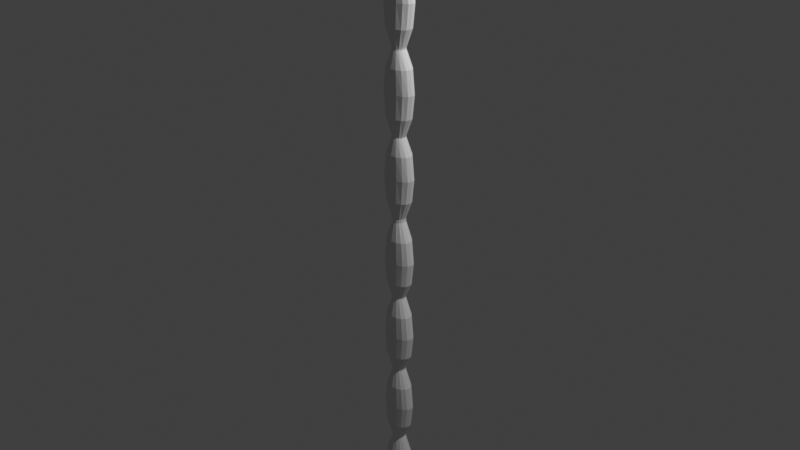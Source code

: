 # Source: Roep.blend  (saved by Blender 3.6.13; exported with 4.5.12 LTS)
import bpy
from mathutils import Matrix  # noqa: F401  (used for matrix-valued properties, if any)

bpy.ops.wm.read_factory_settings(use_empty=True)
scene = bpy.context.scene
scene.name = 'Scene'

# ---- collections
col_collection = bpy.data.collections.new('Collection'); scene.collection.children.link(col_collection)

# ---- world
world_world = bpy.data.worlds.new('World'); scene.world = world_world
world_world.use_nodes = True; world_world.node_tree.nodes.clear()
_N = world_world.node_tree.nodes; _L = world_world.node_tree.links
n0 = _N.new('ShaderNodeOutputWorld'); n0.name = 'World Output'; n0.location = (300, 300)
n1 = _N.new('ShaderNodeBackground'); n1.name = 'Background'; n1.location = (10, 300)
n1.inputs[0].default_value = (0.05088, 0.05088, 0.05088, 1.0)
_L.new(n1.outputs[0], n0.inputs[0])
n0.is_active_output = True
world_world.color = (0.05088, 0.05088, 0.05088)
world_world.use_sun_shadow = False
world_world.sun_shadow_jitter_overblur = 0.0

# ---- cameras
cam_camera = bpy.data.cameras.new('Camera')
cam_camera.clip_end = 100.0
cam_camera.ortho_scale = 7.314

# ---- lights
light_light = bpy.data.lights.new('Light', 'POINT')
light_light.transmission_factor = 0.0
light_light.energy = 1000.0
light_light.shadow_soft_size = 0.1
light_light.shadow_maximum_resolution = 0.006
light_light.use_absolute_resolution = True

# ---- meshes
me_cylinder = bpy.data.meshes.new('Cylinder')
me_cylinder.from_pydata([(9.288e-09, 0.07159, 0.01939), (9.288e-09, 0.07159, 0.896), (0.02687, 0.06614, 0.01939), (0.02687, 0.06614, 0.896), (0.04965, 0.05062, 0.01939), (0.04965, 0.05062, 0.896), (0.06487, 0.0274, 0.01939), (0.06487, 0.0274, 0.896), (0.07021, 4.254e-09, 0.01939), (0.07021, 4.254e-09, 0.896), (0.06487, -0.0274, 0.01939), (0.06487, -0.0274, 0.896), (0.04965, -0.05062, 0.01939), (0.04965, -0.05062, 0.896), (0.02687, -0.06614, 0.01939), (0.02687, -0.06614, 0.896), (9.288e-09, -0.07159, 0.01939), (9.288e-09, -0.07159, 0.896), (-0.02687, -0.06614, 0.01939), (-0.02687, -0.06614, 0.896), (-0.04965, -0.05062, 0.01939), (-0.04965, -0.05062, 0.896), (-0.06487, -0.0274, 0.01939), (-0.06487, -0.0274, 0.896), (-0.07021, 4.254e-09, 0.01939), (-0.07021, 4.254e-09, 0.896), (-0.06487, 0.0274, 0.01939), (-0.06487, 0.0274, 0.896), (-0.04965, 0.05062, 0.01939), (-0.04965, 0.05062, 0.896), (-0.02687, 0.06614, 0.01939), (-0.02687, 0.06614, 0.896), (-5.408e-09, 0.1141, 0.4695), (0.07119, 0.1054, 0.4695), (0.1315, 0.08065, 0.4695), (0.1719, 0.04365, 0.4695), (0.186, 6.864e-09, 0.4695), (0.1719, -0.04365, 0.4695), (0.1315, -0.08065, 0.4695), (0.07119, -0.1054, 0.4695), (-5.408e-09, -0.1141, 0.4695), (-0.07119, -0.1054, 0.4695), (-0.1315, -0.08065, 0.4695), (-0.1719, -0.04365, 0.4695), (-0.186, 6.864e-09, 0.4695), (-0.1719, 0.04365, 0.4695), (-0.1315, 0.08065, 0.4695), (-0.07119, 0.1054, 0.4695), (0.05872, 0.1018, 0.2183), (0.1085, 0.07793, 0.2183), (0.1418, 0.04217, 0.2183), (0.1534, 6.634e-09, 0.2183), (0.1418, -0.04217, 0.2183), (0.1085, -0.07793, 0.2183), (0.05872, -0.1018, 0.2183), (-3.301e-09, -0.1102, 0.2183), (-0.05872, -0.1018, 0.2183), (-0.1085, -0.07793, 0.2183), (-0.1418, -0.04217, 0.2183), (-0.1534, 6.634e-09, 0.2183), (-0.1418, 0.04217, 0.2183), (-0.1085, 0.07793, 0.2183), (-0.05872, 0.1018, 0.2183), (-3.301e-09, 0.1102, 0.2183), (-3.301e-09, 0.1102, 0.7206), (0.05872, 0.1018, 0.7206), (0.1085, 0.07793, 0.7206), (0.1418, 0.04217, 0.7206), (0.1534, 6.634e-09, 0.7206), (0.1418, -0.04217, 0.7206), (0.1085, -0.07793, 0.7206), (0.05872, -0.1018, 0.7206), (-3.301e-09, -0.1102, 0.7206), (-0.05872, -0.1018, 0.7206), (-0.1085, -0.07793, 0.7206), (-0.1418, -0.04217, 0.7206), (-0.1534, 6.634e-09, 0.7206), (-0.1418, 0.04217, 0.7206), (-0.1085, 0.07793, 0.7206), (-0.05872, 0.1018, 0.7206), (9.288e-09, 0.07159, 0.9071), (9.288e-09, 0.07159, 1.784), (0.02687, 0.06614, 0.9071), (0.02687, 0.06614, 1.784), (0.04965, 0.05062, 0.9071), (0.04965, 0.05062, 1.784), (0.06487, 0.0274, 0.9071), (0.06487, 0.0274, 1.784), (0.07021, 4.254e-09, 0.9071), (0.07021, 4.254e-09, 1.784), (0.06487, -0.0274, 0.9071), (0.06487, -0.0274, 1.784), (0.04965, -0.05062, 0.9071), (0.04965, -0.05062, 1.784), (0.02687, -0.06614, 0.9071), (0.02687, -0.06614, 1.784), (9.288e-09, -0.07159, 0.9071), (9.288e-09, -0.07159, 1.784), (-0.02687, -0.06614, 0.9071), (-0.02687, -0.06614, 1.784), (-0.04965, -0.05062, 0.9071), (-0.04965, -0.05062, 1.784), (-0.06487, -0.0274, 0.9071), (-0.06487, -0.0274, 1.784), (-0.07021, 4.254e-09, 0.9071), (-0.07021, 4.254e-09, 1.784), (-0.06487, 0.0274, 0.9071), (-0.06487, 0.0274, 1.784), (-0.04965, 0.05062, 0.9071), (-0.04965, 0.05062, 1.784), (-0.02687, 0.06614, 0.9071), (-0.02687, 0.06614, 1.784), (-5.408e-09, 0.1141, 1.357), (0.07119, 0.1054, 1.357), (0.1315, 0.08065, 1.357), (0.1719, 0.04365, 1.357), (0.186, 6.864e-09, 1.357), (0.1719, -0.04365, 1.357), (0.1315, -0.08065, 1.357), (0.07119, -0.1054, 1.357), (-5.408e-09, -0.1141, 1.357), (-0.07119, -0.1054, 1.357), (-0.1315, -0.08065, 1.357), (-0.1719, -0.04365, 1.357), (-0.186, 6.864e-09, 1.357), (-0.1719, 0.04365, 1.357), (-0.1315, 0.08065, 1.357), (-0.07119, 0.1054, 1.357), (0.05872, 0.1018, 1.106), (0.1085, 0.07793, 1.106), (0.1418, 0.04217, 1.106), (0.1534, 6.634e-09, 1.106), (0.1418, -0.04217, 1.106), (0.1085, -0.07793, 1.106), (0.05872, -0.1018, 1.106), (-3.301e-09, -0.1102, 1.106), (-0.05872, -0.1018, 1.106), (-0.1085, -0.07793, 1.106), (-0.1418, -0.04217, 1.106), (-0.1534, 6.634e-09, 1.106), (-0.1418, 0.04217, 1.106), (-0.1085, 0.07793, 1.106), (-0.05872, 0.1018, 1.106), (-3.301e-09, 0.1102, 1.106), (-3.301e-09, 0.1102, 1.608), (0.05872, 0.1018, 1.608), (0.1085, 0.07793, 1.608), (0.1418, 0.04217, 1.608), (0.1534, 6.634e-09, 1.608), (0.1418, -0.04217, 1.608), (0.1085, -0.07793, 1.608), (0.05872, -0.1018, 1.608), (-3.301e-09, -0.1102, 1.608), (-0.05872, -0.1018, 1.608), (-0.1085, -0.07793, 1.608), (-0.1418, -0.04217, 1.608), (-0.1534, 6.634e-09, 1.608), (-0.1418, 0.04217, 1.608), (-0.1085, 0.07793, 1.608), (-0.05872, 0.1018, 1.608), (9.288e-09, 0.07159, 1.8), (9.288e-09, 0.07159, 2.677), (0.02687, 0.06614, 1.8), (0.02687, 0.06614, 2.677), (0.04965, 0.05062, 1.8), (0.04965, 0.05062, 2.677), (0.06487, 0.0274, 1.8), (0.06487, 0.0274, 2.677), (0.07021, 4.254e-09, 1.8), (0.07021, 4.254e-09, 2.677), (0.06487, -0.0274, 1.8), (0.06487, -0.0274, 2.677), (0.04965, -0.05062, 1.8), (0.04965, -0.05062, 2.677), (0.02687, -0.06614, 1.8), (0.02687, -0.06614, 2.677), (9.288e-09, -0.07159, 1.8), (9.288e-09, -0.07159, 2.677), (-0.02687, -0.06614, 1.8), (-0.02687, -0.06614, 2.677), (-0.04965, -0.05062, 1.8), (-0.04965, -0.05062, 2.677), (-0.06487, -0.0274, 1.8), (-0.06487, -0.0274, 2.677), (-0.07021, 4.254e-09, 1.8), (-0.07021, 4.254e-09, 2.677), (-0.06487, 0.0274, 1.8), (-0.06487, 0.0274, 2.677), (-0.04965, 0.05062, 1.8), (-0.04965, 0.05062, 2.677), (-0.02687, 0.06614, 1.8), (-0.02687, 0.06614, 2.677), (-5.408e-09, 0.1141, 2.25), (0.07119, 0.1054, 2.25), (0.1315, 0.08065, 2.25), (0.1719, 0.04365, 2.25), (0.186, 6.864e-09, 2.25), (0.1719, -0.04365, 2.25), (0.1315, -0.08065, 2.25), (0.07119, -0.1054, 2.25), (-5.408e-09, -0.1141, 2.25), (-0.07119, -0.1054, 2.25), (-0.1315, -0.08065, 2.25), (-0.1719, -0.04365, 2.25), (-0.186, 6.864e-09, 2.25), (-0.1719, 0.04365, 2.25), (-0.1315, 0.08065, 2.25), (-0.07119, 0.1054, 2.25), (0.05872, 0.1018, 1.999), (0.1085, 0.07793, 1.999), (0.1418, 0.04217, 1.999), (0.1534, 6.634e-09, 1.999), (0.1418, -0.04217, 1.999), (0.1085, -0.07793, 1.999), (0.05872, -0.1018, 1.999), (-3.301e-09, -0.1102, 1.999), (-0.05872, -0.1018, 1.999), (-0.1085, -0.07793, 1.999), (-0.1418, -0.04217, 1.999), (-0.1534, 6.634e-09, 1.999), (-0.1418, 0.04217, 1.999), (-0.1085, 0.07793, 1.999), (-0.05872, 0.1018, 1.999), (-3.301e-09, 0.1102, 1.999), (-3.301e-09, 0.1102, 2.501), (0.05872, 0.1018, 2.501), (0.1085, 0.07793, 2.501), (0.1418, 0.04217, 2.501), (0.1534, 6.634e-09, 2.501), (0.1418, -0.04217, 2.501), (0.1085, -0.07793, 2.501), (0.05872, -0.1018, 2.501), (-3.301e-09, -0.1102, 2.501), (-0.05872, -0.1018, 2.501), (-0.1085, -0.07793, 2.501), (-0.1418, -0.04217, 2.501), (-0.1534, 6.634e-09, 2.501), (-0.1418, 0.04217, 2.501), (-0.1085, 0.07793, 2.501), (-0.05872, 0.1018, 2.501), (9.288e-09, 0.07159, 2.688), (9.288e-09, 0.07159, 3.564), (0.02687, 0.06614, 2.688), (0.02687, 0.06614, 3.564), (0.04965, 0.05062, 2.688), (0.04965, 0.05062, 3.564), (0.06487, 0.0274, 2.688), (0.06487, 0.0274, 3.564), (0.07021, 4.254e-09, 2.688), (0.07021, 4.254e-09, 3.564), (0.06487, -0.0274, 2.688), (0.06487, -0.0274, 3.564), (0.04965, -0.05062, 2.688), (0.04965, -0.05062, 3.564), (0.02687, -0.06614, 2.688), (0.02687, -0.06614, 3.564), (9.288e-09, -0.07159, 2.688), (9.288e-09, -0.07159, 3.564), (-0.02687, -0.06614, 2.688), (-0.02687, -0.06614, 3.564), (-0.04965, -0.05062, 2.688), (-0.04965, -0.05062, 3.564), (-0.06487, -0.0274, 2.688), (-0.06487, -0.0274, 3.564), (-0.07021, 4.254e-09, 2.688), (-0.07021, 4.254e-09, 3.564), (-0.06487, 0.0274, 2.688), (-0.06487, 0.0274, 3.564), (-0.04965, 0.05062, 2.688), (-0.04965, 0.05062, 3.564), (-0.02687, 0.06614, 2.688), (-0.02687, 0.06614, 3.564), (-5.408e-09, 0.1141, 3.138), (0.07119, 0.1054, 3.138), (0.1315, 0.08065, 3.138), (0.1719, 0.04365, 3.138), (0.186, 6.864e-09, 3.138), (0.1719, -0.04365, 3.138), (0.1315, -0.08065, 3.138), (0.07119, -0.1054, 3.138), (-5.408e-09, -0.1141, 3.138), (-0.07119, -0.1054, 3.138), (-0.1315, -0.08065, 3.138), (-0.1719, -0.04365, 3.138), (-0.186, 6.864e-09, 3.138), (-0.1719, 0.04365, 3.138), (-0.1315, 0.08065, 3.138), (-0.07119, 0.1054, 3.138), (0.05872, 0.1018, 2.887), (0.1085, 0.07793, 2.887), (0.1418, 0.04217, 2.887), (0.1534, 6.634e-09, 2.887), (0.1418, -0.04217, 2.887), (0.1085, -0.07793, 2.887), (0.05872, -0.1018, 2.887), (-3.301e-09, -0.1102, 2.887), (-0.05872, -0.1018, 2.887), (-0.1085, -0.07793, 2.887), (-0.1418, -0.04217, 2.887), (-0.1534, 6.634e-09, 2.887), (-0.1418, 0.04217, 2.887), (-0.1085, 0.07793, 2.887), (-0.05872, 0.1018, 2.887), (-3.301e-09, 0.1102, 2.887), (-3.301e-09, 0.1102, 3.389), (0.05872, 0.1018, 3.389), (0.1085, 0.07793, 3.389), (0.1418, 0.04217, 3.389), (0.1534, 6.634e-09, 3.389), (0.1418, -0.04217, 3.389), (0.1085, -0.07793, 3.389), (0.05872, -0.1018, 3.389), (-3.301e-09, -0.1102, 3.389), (-0.05872, -0.1018, 3.389), (-0.1085, -0.07793, 3.389), (-0.1418, -0.04217, 3.389), (-0.1534, 6.634e-09, 3.389), (-0.1418, 0.04217, 3.389), (-0.1085, 0.07793, 3.389), (-0.05872, 0.1018, 3.389), (9.288e-09, 0.07159, -0.01939), (9.288e-09, 0.07159, -0.896), (0.02687, 0.06614, -0.01939), (0.02687, 0.06614, -0.896), (0.04965, 0.05062, -0.01939), (0.04965, 0.05062, -0.896), (0.06487, 0.0274, -0.01939), (0.06487, 0.0274, -0.896), (0.07021, 4.254e-09, -0.01939), (0.07021, 4.254e-09, -0.896), (0.06487, -0.0274, -0.01939), (0.06487, -0.0274, -0.896), (0.04965, -0.05062, -0.01939), (0.04965, -0.05062, -0.896), (0.02687, -0.06614, -0.01939), (0.02687, -0.06614, -0.896), (9.288e-09, -0.07159, -0.01939), (9.288e-09, -0.07159, -0.896), (-0.02687, -0.06614, -0.01939), (-0.02687, -0.06614, -0.896), (-0.04965, -0.05062, -0.01939), (-0.04965, -0.05062, -0.896), (-0.06487, -0.0274, -0.01939), (-0.06487, -0.0274, -0.896), (-0.07021, 4.254e-09, -0.01939), (-0.07021, 4.254e-09, -0.896), (-0.06487, 0.0274, -0.01939), (-0.06487, 0.0274, -0.896), (-0.04965, 0.05062, -0.01939), (-0.04965, 0.05062, -0.896), (-0.02687, 0.06614, -0.01939), (-0.02687, 0.06614, -0.896), (-5.408e-09, 0.1141, -0.4695), (0.07119, 0.1054, -0.4695), (0.1315, 0.08065, -0.4695), (0.1719, 0.04365, -0.4695), (0.186, 6.864e-09, -0.4695), (0.1719, -0.04365, -0.4695), (0.1315, -0.08065, -0.4695), (0.07119, -0.1054, -0.4695), (-5.408e-09, -0.1141, -0.4695), (-0.07119, -0.1054, -0.4695), (-0.1315, -0.08065, -0.4695), (-0.1719, -0.04365, -0.4695), (-0.186, 6.864e-09, -0.4695), (-0.1719, 0.04365, -0.4695), (-0.1315, 0.08065, -0.4695), (-0.07119, 0.1054, -0.4695), (0.05872, 0.1018, -0.2183), (0.1085, 0.07793, -0.2183), (0.1418, 0.04217, -0.2183), (0.1534, 6.634e-09, -0.2183), (0.1418, -0.04217, -0.2183), (0.1085, -0.07793, -0.2183), (0.05872, -0.1018, -0.2183), (-3.301e-09, -0.1102, -0.2183), (-0.05872, -0.1018, -0.2183), (-0.1085, -0.07793, -0.2183), (-0.1418, -0.04217, -0.2183), (-0.1534, 6.634e-09, -0.2183), (-0.1418, 0.04217, -0.2183), (-0.1085, 0.07793, -0.2183), (-0.05872, 0.1018, -0.2183), (-3.301e-09, 0.1102, -0.2183), (-3.301e-09, 0.1102, -0.7206), (0.05872, 0.1018, -0.7206), (0.1085, 0.07793, -0.7206), (0.1418, 0.04217, -0.7206), (0.1534, 6.634e-09, -0.7206), (0.1418, -0.04217, -0.7206), (0.1085, -0.07793, -0.7206), (0.05872, -0.1018, -0.7206), (-3.301e-09, -0.1102, -0.7206), (-0.05872, -0.1018, -0.7206), (-0.1085, -0.07793, -0.7206), (-0.1418, -0.04217, -0.7206), (-0.1534, 6.634e-09, -0.7206), (-0.1418, 0.04217, -0.7206), (-0.1085, 0.07793, -0.7206), (-0.05872, 0.1018, -0.7206), (9.288e-09, 0.07159, -0.9071), (9.288e-09, 0.07159, -1.784), (0.02687, 0.06614, -0.9071), (0.02687, 0.06614, -1.784), (0.04965, 0.05062, -0.9071), (0.04965, 0.05062, -1.784), (0.06487, 0.0274, -0.9071), (0.06487, 0.0274, -1.784), (0.07021, 4.254e-09, -0.9071), (0.07021, 4.254e-09, -1.784), (0.06487, -0.0274, -0.9071), (0.06487, -0.0274, -1.784), (0.04965, -0.05062, -0.9071), (0.04965, -0.05062, -1.784), (0.02687, -0.06614, -0.9071), (0.02687, -0.06614, -1.784), (9.288e-09, -0.07159, -0.9071), (9.288e-09, -0.07159, -1.784), (-0.02687, -0.06614, -0.9071), (-0.02687, -0.06614, -1.784), (-0.04965, -0.05062, -0.9071), (-0.04965, -0.05062, -1.784), (-0.06487, -0.0274, -0.9071), (-0.06487, -0.0274, -1.784), (-0.07021, 4.254e-09, -0.9071), (-0.07021, 4.254e-09, -1.784), (-0.06487, 0.0274, -0.9071), (-0.06487, 0.0274, -1.784), (-0.04965, 0.05062, -0.9071), (-0.04965, 0.05062, -1.784), (-0.02687, 0.06614, -0.9071), (-0.02687, 0.06614, -1.784), (-5.408e-09, 0.1141, -1.357), (0.07119, 0.1054, -1.357), (0.1315, 0.08065, -1.357), (0.1719, 0.04365, -1.357), (0.186, 6.864e-09, -1.357), (0.1719, -0.04365, -1.357), (0.1315, -0.08065, -1.357), (0.07119, -0.1054, -1.357), (-5.408e-09, -0.1141, -1.357), (-0.07119, -0.1054, -1.357), (-0.1315, -0.08065, -1.357), (-0.1719, -0.04365, -1.357), (-0.186, 6.864e-09, -1.357), (-0.1719, 0.04365, -1.357), (-0.1315, 0.08065, -1.357), (-0.07119, 0.1054, -1.357), (0.05872, 0.1018, -1.106), (0.1085, 0.07793, -1.106), (0.1418, 0.04217, -1.106), (0.1534, 6.634e-09, -1.106), (0.1418, -0.04217, -1.106), (0.1085, -0.07793, -1.106), (0.05872, -0.1018, -1.106), (-3.301e-09, -0.1102, -1.106), (-0.05872, -0.1018, -1.106), (-0.1085, -0.07793, -1.106), (-0.1418, -0.04217, -1.106), (-0.1534, 6.634e-09, -1.106), (-0.1418, 0.04217, -1.106), (-0.1085, 0.07793, -1.106), (-0.05872, 0.1018, -1.106), (-3.301e-09, 0.1102, -1.106), (-3.301e-09, 0.1102, -1.608), (0.05872, 0.1018, -1.608), (0.1085, 0.07793, -1.608), (0.1418, 0.04217, -1.608), (0.1534, 6.634e-09, -1.608), (0.1418, -0.04217, -1.608), (0.1085, -0.07793, -1.608), (0.05872, -0.1018, -1.608), (-3.301e-09, -0.1102, -1.608), (-0.05872, -0.1018, -1.608), (-0.1085, -0.07793, -1.608), (-0.1418, -0.04217, -1.608), (-0.1534, 6.634e-09, -1.608), (-0.1418, 0.04217, -1.608), (-0.1085, 0.07793, -1.608), (-0.05872, 0.1018, -1.608), (9.288e-09, 0.07159, -1.8), (9.288e-09, 0.07159, -2.677), (0.02687, 0.06614, -1.8), (0.02687, 0.06614, -2.677), (0.04965, 0.05062, -1.8), (0.04965, 0.05062, -2.677), (0.06487, 0.0274, -1.8), (0.06487, 0.0274, -2.677), (0.07021, 4.254e-09, -1.8), (0.07021, 4.254e-09, -2.677), (0.06487, -0.0274, -1.8), (0.06487, -0.0274, -2.677), (0.04965, -0.05062, -1.8), (0.04965, -0.05062, -2.677), (0.02687, -0.06614, -1.8), (0.02687, -0.06614, -2.677), (9.288e-09, -0.07159, -1.8), (9.288e-09, -0.07159, -2.677), (-0.02687, -0.06614, -1.8), (-0.02687, -0.06614, -2.677), (-0.04965, -0.05062, -1.8), (-0.04965, -0.05062, -2.677), (-0.06487, -0.0274, -1.8), (-0.06487, -0.0274, -2.677), (-0.07021, 4.254e-09, -1.8), (-0.07021, 4.254e-09, -2.677), (-0.06487, 0.0274, -1.8), (-0.06487, 0.0274, -2.677), (-0.04965, 0.05062, -1.8), (-0.04965, 0.05062, -2.677), (-0.02687, 0.06614, -1.8), (-0.02687, 0.06614, -2.677), (-5.408e-09, 0.1141, -2.25), (0.07119, 0.1054, -2.25), (0.1315, 0.08065, -2.25), (0.1719, 0.04365, -2.25), (0.186, 6.864e-09, -2.25), (0.1719, -0.04365, -2.25), (0.1315, -0.08065, -2.25), (0.07119, -0.1054, -2.25), (-5.408e-09, -0.1141, -2.25), (-0.07119, -0.1054, -2.25), (-0.1315, -0.08065, -2.25), (-0.1719, -0.04365, -2.25), (-0.186, 6.864e-09, -2.25), (-0.1719, 0.04365, -2.25), (-0.1315, 0.08065, -2.25), (-0.07119, 0.1054, -2.25), (0.05872, 0.1018, -1.999), (0.1085, 0.07793, -1.999), (0.1418, 0.04217, -1.999), (0.1534, 6.634e-09, -1.999), (0.1418, -0.04217, -1.999), (0.1085, -0.07793, -1.999), (0.05872, -0.1018, -1.999), (-3.301e-09, -0.1102, -1.999), (-0.05872, -0.1018, -1.999), (-0.1085, -0.07793, -1.999), (-0.1418, -0.04217, -1.999), (-0.1534, 6.634e-09, -1.999), (-0.1418, 0.04217, -1.999), (-0.1085, 0.07793, -1.999), (-0.05872, 0.1018, -1.999), (-3.301e-09, 0.1102, -1.999), (-3.301e-09, 0.1102, -2.501), (0.05872, 0.1018, -2.501), (0.1085, 0.07793, -2.501), (0.1418, 0.04217, -2.501), (0.1534, 6.634e-09, -2.501), (0.1418, -0.04217, -2.501), (0.1085, -0.07793, -2.501), (0.05872, -0.1018, -2.501), (-3.301e-09, -0.1102, -2.501), (-0.05872, -0.1018, -2.501), (-0.1085, -0.07793, -2.501), (-0.1418, -0.04217, -2.501), (-0.1534, 6.634e-09, -2.501), (-0.1418, 0.04217, -2.501), (-0.1085, 0.07793, -2.501), (-0.05872, 0.1018, -2.501), (9.288e-09, 0.07159, -2.688), (9.288e-09, 0.07159, -3.564), (0.02687, 0.06614, -2.688), (0.02687, 0.06614, -3.564), (0.04965, 0.05062, -2.688), (0.04965, 0.05062, -3.564), (0.06487, 0.0274, -2.688), (0.06487, 0.0274, -3.564), (0.07021, 4.254e-09, -2.688), (0.07021, 4.254e-09, -3.564), (0.06487, -0.0274, -2.688), (0.06487, -0.0274, -3.564), (0.04965, -0.05062, -2.688), (0.04965, -0.05062, -3.564), (0.02687, -0.06614, -2.688), (0.02687, -0.06614, -3.564), (9.288e-09, -0.07159, -2.688), (9.288e-09, -0.07159, -3.564), (-0.02687, -0.06614, -2.688), (-0.02687, -0.06614, -3.564), (-0.04965, -0.05062, -2.688), (-0.04965, -0.05062, -3.564), (-0.06487, -0.0274, -2.688), (-0.06487, -0.0274, -3.564), (-0.07021, 4.254e-09, -2.688), (-0.07021, 4.254e-09, -3.564), (-0.06487, 0.0274, -2.688), (-0.06487, 0.0274, -3.564), (-0.04965, 0.05062, -2.688), (-0.04965, 0.05062, -3.564), (-0.02687, 0.06614, -2.688), (-0.02687, 0.06614, -3.564), (-5.408e-09, 0.1141, -3.138), (0.07119, 0.1054, -3.138), (0.1315, 0.08065, -3.138), (0.1719, 0.04365, -3.138), (0.186, 6.864e-09, -3.138), (0.1719, -0.04365, -3.138), (0.1315, -0.08065, -3.138), (0.07119, -0.1054, -3.138), (-5.408e-09, -0.1141, -3.138), (-0.07119, -0.1054, -3.138), (-0.1315, -0.08065, -3.138), (-0.1719, -0.04365, -3.138), (-0.186, 6.864e-09, -3.138), (-0.1719, 0.04365, -3.138), (-0.1315, 0.08065, -3.138), (-0.07119, 0.1054, -3.138), (0.05872, 0.1018, -2.887), (0.1085, 0.07793, -2.887), (0.1418, 0.04217, -2.887), (0.1534, 6.634e-09, -2.887), (0.1418, -0.04217, -2.887), (0.1085, -0.07793, -2.887), (0.05872, -0.1018, -2.887), (-3.301e-09, -0.1102, -2.887), (-0.05872, -0.1018, -2.887), (-0.1085, -0.07793, -2.887), (-0.1418, -0.04217, -2.887), (-0.1534, 6.634e-09, -2.887), (-0.1418, 0.04217, -2.887), (-0.1085, 0.07793, -2.887), (-0.05872, 0.1018, -2.887), (-3.301e-09, 0.1102, -2.887), (-3.301e-09, 0.1102, -3.389), (0.05872, 0.1018, -3.389), (0.1085, 0.07793, -3.389), (0.1418, 0.04217, -3.389), (0.1534, 6.634e-09, -3.389), (0.1418, -0.04217, -3.389), (0.1085, -0.07793, -3.389), (0.05872, -0.1018, -3.389), (-3.301e-09, -0.1102, -3.389), (-0.05872, -0.1018, -3.389), (-0.1085, -0.07793, -3.389), (-0.1418, -0.04217, -3.389), (-0.1534, 6.634e-09, -3.389), (-0.1418, 0.04217, -3.389), (-0.1085, 0.07793, -3.389), (-0.05872, 0.1018, -3.389)], [], [(64, 1, 3, 65), (65, 3, 5, 66), (66, 5, 7, 67), (67, 7, 9, 68), (68, 9, 11, 69), (69, 11, 13, 70), (70, 13, 15, 71), (71, 15, 17, 72), (72, 17, 19, 73), (73, 19, 21, 74), (74, 21, 23, 75), (75, 23, 25, 76), (76, 25, 27, 77), (77, 27, 29, 78), (84, 86, 7, 5), (78, 29, 31, 79), (79, 31, 1, 64), (350, 348, 28, 30), (62, 47, 32, 63), (61, 46, 47, 62), (60, 45, 46, 61), (59, 44, 45, 60), (58, 43, 44, 59), (57, 42, 43, 58), (56, 41, 42, 57), (55, 40, 41, 56), (54, 39, 40, 55), (53, 38, 39, 54), (52, 37, 38, 53), (51, 36, 37, 52), (50, 35, 36, 51), (49, 34, 35, 50), (48, 33, 34, 49), (63, 32, 33, 48), (0, 63, 48, 2), (2, 48, 49, 4), (4, 49, 50, 6), (6, 50, 51, 8), (8, 51, 52, 10), (10, 52, 53, 12), (12, 53, 54, 14), (14, 54, 55, 16), (16, 55, 56, 18), (18, 56, 57, 20), (20, 57, 58, 22), (22, 58, 59, 24), (24, 59, 60, 26), (26, 60, 61, 28), (28, 61, 62, 30), (30, 62, 63, 0), (47, 79, 64, 32), (46, 78, 79, 47), (45, 77, 78, 46), (44, 76, 77, 45), (43, 75, 76, 44), (42, 74, 75, 43), (41, 73, 74, 42), (40, 72, 73, 41), (39, 71, 72, 40), (38, 70, 71, 39), (37, 69, 70, 38), (36, 68, 69, 37), (35, 67, 68, 36), (34, 66, 67, 35), (33, 65, 66, 34), (32, 64, 65, 33), (144, 81, 83, 145), (145, 83, 85, 146), (146, 85, 87, 147), (147, 87, 89, 148), (148, 89, 91, 149), (149, 91, 93, 150), (150, 93, 95, 151), (151, 95, 97, 152), (152, 97, 99, 153), (153, 99, 101, 154), (154, 101, 103, 155), (155, 103, 105, 156), (156, 105, 107, 157), (157, 107, 109, 158), (164, 166, 87, 85), (158, 109, 111, 159), (159, 111, 81, 144), (82, 84, 5, 3), (142, 127, 112, 143), (141, 126, 127, 142), (140, 125, 126, 141), (139, 124, 125, 140), (138, 123, 124, 139), (137, 122, 123, 138), (136, 121, 122, 137), (135, 120, 121, 136), (134, 119, 120, 135), (133, 118, 119, 134), (132, 117, 118, 133), (131, 116, 117, 132), (130, 115, 116, 131), (129, 114, 115, 130), (128, 113, 114, 129), (143, 112, 113, 128), (80, 143, 128, 82), (82, 128, 129, 84), (84, 129, 130, 86), (86, 130, 131, 88), (88, 131, 132, 90), (90, 132, 133, 92), (92, 133, 134, 94), (94, 134, 135, 96), (96, 135, 136, 98), (98, 136, 137, 100), (100, 137, 138, 102), (102, 138, 139, 104), (104, 139, 140, 106), (106, 140, 141, 108), (108, 141, 142, 110), (110, 142, 143, 80), (127, 159, 144, 112), (126, 158, 159, 127), (125, 157, 158, 126), (124, 156, 157, 125), (123, 155, 156, 124), (122, 154, 155, 123), (121, 153, 154, 122), (120, 152, 153, 121), (119, 151, 152, 120), (118, 150, 151, 119), (117, 149, 150, 118), (116, 148, 149, 117), (115, 147, 148, 116), (114, 146, 147, 115), (113, 145, 146, 114), (112, 144, 145, 113), (86, 88, 9, 7), (88, 90, 11, 9), (90, 92, 13, 11), (92, 94, 15, 13), (94, 96, 17, 15), (96, 98, 19, 17), (98, 100, 21, 19), (100, 102, 23, 21), (102, 104, 25, 23), (104, 106, 27, 25), (106, 108, 29, 27), (108, 110, 31, 29), (110, 80, 1, 31), (80, 82, 3, 1), (224, 161, 163, 225), (225, 163, 165, 226), (226, 165, 167, 227), (227, 167, 169, 228), (228, 169, 171, 229), (229, 171, 173, 230), (230, 173, 175, 231), (231, 175, 177, 232), (232, 177, 179, 233), (233, 179, 181, 234), (234, 181, 183, 235), (235, 183, 185, 236), (236, 185, 187, 237), (237, 187, 189, 238), (244, 246, 167, 165), (238, 189, 191, 239), (239, 191, 161, 224), (162, 164, 85, 83), (222, 207, 192, 223), (221, 206, 207, 222), (220, 205, 206, 221), (219, 204, 205, 220), (218, 203, 204, 219), (217, 202, 203, 218), (216, 201, 202, 217), (215, 200, 201, 216), (214, 199, 200, 215), (213, 198, 199, 214), (212, 197, 198, 213), (211, 196, 197, 212), (210, 195, 196, 211), (209, 194, 195, 210), (208, 193, 194, 209), (223, 192, 193, 208), (160, 223, 208, 162), (162, 208, 209, 164), (164, 209, 210, 166), (166, 210, 211, 168), (168, 211, 212, 170), (170, 212, 213, 172), (172, 213, 214, 174), (174, 214, 215, 176), (176, 215, 216, 178), (178, 216, 217, 180), (180, 217, 218, 182), (182, 218, 219, 184), (184, 219, 220, 186), (186, 220, 221, 188), (188, 221, 222, 190), (190, 222, 223, 160), (207, 239, 224, 192), (206, 238, 239, 207), (205, 237, 238, 206), (204, 236, 237, 205), (203, 235, 236, 204), (202, 234, 235, 203), (201, 233, 234, 202), (200, 232, 233, 201), (199, 231, 232, 200), (198, 230, 231, 199), (197, 229, 230, 198), (196, 228, 229, 197), (195, 227, 228, 196), (194, 226, 227, 195), (193, 225, 226, 194), (192, 224, 225, 193), (304, 241, 243, 305), (305, 243, 245, 306), (306, 245, 247, 307), (307, 247, 249, 308), (308, 249, 251, 309), (309, 251, 253, 310), (310, 253, 255, 311), (311, 255, 257, 312), (312, 257, 259, 313), (313, 259, 261, 314), (314, 261, 263, 315), (315, 263, 265, 316), (316, 265, 267, 317), (317, 267, 269, 318), (243, 241, 271, 269, 267, 265, 263, 261, 259, 257, 255, 253, 251, 249, 247, 245), (318, 269, 271, 319), (319, 271, 241, 304), (242, 244, 165, 163), (302, 287, 272, 303), (301, 286, 287, 302), (300, 285, 286, 301), (299, 284, 285, 300), (298, 283, 284, 299), (297, 282, 283, 298), (296, 281, 282, 297), (295, 280, 281, 296), (294, 279, 280, 295), (293, 278, 279, 294), (292, 277, 278, 293), (291, 276, 277, 292), (290, 275, 276, 291), (289, 274, 275, 290), (288, 273, 274, 289), (303, 272, 273, 288), (240, 303, 288, 242), (242, 288, 289, 244), (244, 289, 290, 246), (246, 290, 291, 248), (248, 291, 292, 250), (250, 292, 293, 252), (252, 293, 294, 254), (254, 294, 295, 256), (256, 295, 296, 258), (258, 296, 297, 260), (260, 297, 298, 262), (262, 298, 299, 264), (264, 299, 300, 266), (266, 300, 301, 268), (268, 301, 302, 270), (270, 302, 303, 240), (287, 319, 304, 272), (286, 318, 319, 287), (285, 317, 318, 286), (284, 316, 317, 285), (283, 315, 316, 284), (282, 314, 315, 283), (281, 313, 314, 282), (280, 312, 313, 281), (279, 311, 312, 280), (278, 310, 311, 279), (277, 309, 310, 278), (276, 308, 309, 277), (275, 307, 308, 276), (274, 306, 307, 275), (273, 305, 306, 274), (272, 304, 305, 273), (246, 248, 169, 167), (248, 250, 171, 169), (250, 252, 173, 171), (252, 254, 175, 173), (254, 256, 177, 175), (256, 258, 179, 177), (258, 260, 181, 179), (260, 262, 183, 181), (262, 264, 185, 183), (264, 266, 187, 185), (266, 268, 189, 187), (268, 270, 191, 189), (270, 240, 161, 191), (240, 242, 163, 161), (166, 168, 89, 87), (168, 170, 91, 89), (170, 172, 93, 91), (172, 174, 95, 93), (174, 176, 97, 95), (176, 178, 99, 97), (178, 180, 101, 99), (180, 182, 103, 101), (182, 184, 105, 103), (184, 186, 107, 105), (186, 188, 109, 107), (188, 190, 111, 109), (190, 160, 81, 111), (160, 162, 83, 81), (384, 385, 323, 321), (385, 386, 325, 323), (386, 387, 327, 325), (387, 388, 329, 327), (388, 389, 331, 329), (389, 390, 333, 331), (390, 391, 335, 333), (391, 392, 337, 335), (392, 393, 339, 337), (393, 394, 341, 339), (394, 395, 343, 341), (395, 396, 345, 343), (396, 397, 347, 345), (397, 398, 349, 347), (404, 325, 327, 406), (398, 399, 351, 349), (399, 384, 321, 351), (320, 350, 30, 0), (382, 383, 352, 367), (381, 382, 367, 366), (380, 381, 366, 365), (379, 380, 365, 364), (378, 379, 364, 363), (377, 378, 363, 362), (376, 377, 362, 361), (375, 376, 361, 360), (374, 375, 360, 359), (373, 374, 359, 358), (372, 373, 358, 357), (371, 372, 357, 356), (370, 371, 356, 355), (369, 370, 355, 354), (368, 369, 354, 353), (383, 368, 353, 352), (320, 322, 368, 383), (322, 324, 369, 368), (324, 326, 370, 369), (326, 328, 371, 370), (328, 330, 372, 371), (330, 332, 373, 372), (332, 334, 374, 373), (334, 336, 375, 374), (336, 338, 376, 375), (338, 340, 377, 376), (340, 342, 378, 377), (342, 344, 379, 378), (344, 346, 380, 379), (346, 348, 381, 380), (348, 350, 382, 381), (350, 320, 383, 382), (367, 352, 384, 399), (366, 367, 399, 398), (365, 366, 398, 397), (364, 365, 397, 396), (363, 364, 396, 395), (362, 363, 395, 394), (361, 362, 394, 393), (360, 361, 393, 392), (359, 360, 392, 391), (358, 359, 391, 390), (357, 358, 390, 389), (356, 357, 389, 388), (355, 356, 388, 387), (354, 355, 387, 386), (353, 354, 386, 385), (352, 353, 385, 384), (464, 465, 403, 401), (465, 466, 405, 403), (466, 467, 407, 405), (467, 468, 409, 407), (468, 469, 411, 409), (469, 470, 413, 411), (470, 471, 415, 413), (471, 472, 417, 415), (472, 473, 419, 417), (473, 474, 421, 419), (474, 475, 423, 421), (475, 476, 425, 423), (476, 477, 427, 425), (477, 478, 429, 427), (484, 405, 407, 486), (478, 479, 431, 429), (479, 464, 401, 431), (402, 323, 325, 404), (462, 463, 432, 447), (461, 462, 447, 446), (460, 461, 446, 445), (459, 460, 445, 444), (458, 459, 444, 443), (457, 458, 443, 442), (456, 457, 442, 441), (455, 456, 441, 440), (454, 455, 440, 439), (453, 454, 439, 438), (452, 453, 438, 437), (451, 452, 437, 436), (450, 451, 436, 435), (449, 450, 435, 434), (448, 449, 434, 433), (463, 448, 433, 432), (400, 402, 448, 463), (402, 404, 449, 448), (404, 406, 450, 449), (406, 408, 451, 450), (408, 410, 452, 451), (410, 412, 453, 452), (412, 414, 454, 453), (414, 416, 455, 454), (416, 418, 456, 455), (418, 420, 457, 456), (420, 422, 458, 457), (422, 424, 459, 458), (424, 426, 460, 459), (426, 428, 461, 460), (428, 430, 462, 461), (430, 400, 463, 462), (447, 432, 464, 479), (446, 447, 479, 478), (445, 446, 478, 477), (444, 445, 477, 476), (443, 444, 476, 475), (442, 443, 475, 474), (441, 442, 474, 473), (440, 441, 473, 472), (439, 440, 472, 471), (438, 439, 471, 470), (437, 438, 470, 469), (436, 437, 469, 468), (435, 436, 468, 467), (434, 435, 467, 466), (433, 434, 466, 465), (432, 433, 465, 464), (406, 327, 329, 408), (408, 329, 331, 410), (410, 331, 333, 412), (412, 333, 335, 414), (414, 335, 337, 416), (416, 337, 339, 418), (418, 339, 341, 420), (420, 341, 343, 422), (422, 343, 345, 424), (424, 345, 347, 426), (426, 347, 349, 428), (428, 349, 351, 430), (430, 351, 321, 400), (400, 321, 323, 402), (544, 545, 483, 481), (545, 546, 485, 483), (546, 547, 487, 485), (547, 548, 489, 487), (548, 549, 491, 489), (549, 550, 493, 491), (550, 551, 495, 493), (551, 552, 497, 495), (552, 553, 499, 497), (553, 554, 501, 499), (554, 555, 503, 501), (555, 556, 505, 503), (556, 557, 507, 505), (557, 558, 509, 507), (564, 485, 487, 566), (558, 559, 511, 509), (559, 544, 481, 511), (482, 403, 405, 484), (542, 543, 512, 527), (541, 542, 527, 526), (540, 541, 526, 525), (539, 540, 525, 524), (538, 539, 524, 523), (537, 538, 523, 522), (536, 537, 522, 521), (535, 536, 521, 520), (534, 535, 520, 519), (533, 534, 519, 518), (532, 533, 518, 517), (531, 532, 517, 516), (530, 531, 516, 515), (529, 530, 515, 514), (528, 529, 514, 513), (543, 528, 513, 512), (480, 482, 528, 543), (482, 484, 529, 528), (484, 486, 530, 529), (486, 488, 531, 530), (488, 490, 532, 531), (490, 492, 533, 532), (492, 494, 534, 533), (494, 496, 535, 534), (496, 498, 536, 535), (498, 500, 537, 536), (500, 502, 538, 537), (502, 504, 539, 538), (504, 506, 540, 539), (506, 508, 541, 540), (508, 510, 542, 541), (510, 480, 543, 542), (527, 512, 544, 559), (526, 527, 559, 558), (525, 526, 558, 557), (524, 525, 557, 556), (523, 524, 556, 555), (522, 523, 555, 554), (521, 522, 554, 553), (520, 521, 553, 552), (519, 520, 552, 551), (518, 519, 551, 550), (517, 518, 550, 549), (516, 517, 549, 548), (515, 516, 548, 547), (514, 515, 547, 546), (513, 514, 546, 545), (512, 513, 545, 544), (624, 625, 563, 561), (625, 626, 565, 563), (626, 627, 567, 565), (627, 628, 569, 567), (628, 629, 571, 569), (629, 630, 573, 571), (630, 631, 575, 573), (631, 632, 577, 575), (632, 633, 579, 577), (633, 634, 581, 579), (634, 635, 583, 581), (635, 636, 585, 583), (636, 637, 587, 585), (637, 638, 589, 587), (563, 565, 567, 569, 571, 573, 575, 577, 579, 581, 583, 585, 587, 589, 591, 561), (638, 639, 591, 589), (639, 624, 561, 591), (562, 483, 485, 564), (622, 623, 592, 607), (621, 622, 607, 606), (620, 621, 606, 605), (619, 620, 605, 604), (618, 619, 604, 603), (617, 618, 603, 602), (616, 617, 602, 601), (615, 616, 601, 600), (614, 615, 600, 599), (613, 614, 599, 598), (612, 613, 598, 597), (611, 612, 597, 596), (610, 611, 596, 595), (609, 610, 595, 594), (608, 609, 594, 593), (623, 608, 593, 592), (560, 562, 608, 623), (562, 564, 609, 608), (564, 566, 610, 609), (566, 568, 611, 610), (568, 570, 612, 611), (570, 572, 613, 612), (572, 574, 614, 613), (574, 576, 615, 614), (576, 578, 616, 615), (578, 580, 617, 616), (580, 582, 618, 617), (582, 584, 619, 618), (584, 586, 620, 619), (586, 588, 621, 620), (588, 590, 622, 621), (590, 560, 623, 622), (607, 592, 624, 639), (606, 607, 639, 638), (605, 606, 638, 637), (604, 605, 637, 636), (603, 604, 636, 635), (602, 603, 635, 634), (601, 602, 634, 633), (600, 601, 633, 632), (599, 600, 632, 631), (598, 599, 631, 630), (597, 598, 630, 629), (596, 597, 629, 628), (595, 596, 628, 627), (594, 595, 627, 626), (593, 594, 626, 625), (592, 593, 625, 624), (566, 487, 489, 568), (568, 489, 491, 570), (570, 491, 493, 572), (572, 493, 495, 574), (574, 495, 497, 576), (576, 497, 499, 578), (578, 499, 501, 580), (580, 501, 503, 582), (582, 503, 505, 584), (584, 505, 507, 586), (586, 507, 509, 588), (588, 509, 511, 590), (590, 511, 481, 560), (560, 481, 483, 562), (486, 407, 409, 488), (488, 409, 411, 490), (490, 411, 413, 492), (492, 413, 415, 494), (494, 415, 417, 496), (496, 417, 419, 498), (498, 419, 421, 500), (500, 421, 423, 502), (502, 423, 425, 504), (504, 425, 427, 506), (506, 427, 429, 508), (508, 429, 431, 510), (510, 431, 401, 480), (480, 401, 403, 482), (348, 346, 26, 28), (346, 344, 24, 26), (344, 342, 22, 24), (342, 340, 20, 22), (340, 338, 18, 20), (338, 336, 16, 18), (336, 334, 14, 16), (334, 332, 12, 14), (332, 330, 10, 12), (330, 328, 8, 10), (328, 326, 6, 8), (326, 324, 4, 6), (324, 322, 2, 4), (322, 320, 0, 2)])
_uv = me_cylinder.uv_layers.new(name='UVMap')
_uv.uv.foreach_set('vector', [0.6306, 0.785, 0.6306, 0.738, 0.6382, 0.738, 0.6452, 0.7851, 0.6452, 0.7851, 0.6382, 0.738, 0.6457, 0.7381, 0.6588, 0.7849, 0.6588, 0.7849, 0.6457, 0.7381, 0.6531, 0.738, 0.671, 0.7841, 0.671, 0.7841, 0.6531, 0.738, 0.6603, 0.7372, 0.6819, 0.782, 0.4622, 0.2206, 0.4398, 0.2661, 0.4327, 0.2652, 0.4511, 0.2184, 0.4511, 0.2184, 0.4327, 0.2652, 0.4251, 0.2651, 0.4387, 0.2175, 0.4387, 0.2175, 0.4251, 0.2651, 0.4175, 0.2651, 0.4248, 0.2173, 0.4248, 0.2173, 0.4175, 0.2651, 0.4099, 0.265, 0.41, 0.2173, 0.41, 0.2173, 0.4099, 0.265, 0.4023, 0.265, 0.3952, 0.2172, 0.3952, 0.2172, 0.4023, 0.265, 0.3946, 0.265, 0.3813, 0.2174, 0.3813, 0.2174, 0.3946, 0.265, 0.387, 0.2651, 0.3689, 0.2182, 0.3689, 0.2182, 0.387, 0.2651, 0.3797, 0.2659, 0.3578, 0.2203, 0.5792, 0.7818, 0.6012, 0.7371, 0.6082, 0.7379, 0.5902, 0.784, 0.5902, 0.784, 0.6082, 0.7379, 0.6156, 0.738, 0.6023, 0.7849, 0.6456, 0.7347, 0.653, 0.7348, 0.6531, 0.738, 0.6457, 0.7381, 0.6023, 0.7849, 0.6156, 0.738, 0.6231, 0.738, 0.616, 0.7851, 0.616, 0.7851, 0.6231, 0.738, 0.6306, 0.738, 0.6306, 0.785, 0.2743, 0.03603, 0.2669, 0.03588, 0.2668, 0.02489, 0.2742, 0.02473, 0.6157, 0.9112, 0.6124, 0.8482, 0.6305, 0.8482, 0.6304, 0.9112, 0.602, 0.9115, 0.596, 0.8481, 0.6124, 0.8482, 0.6157, 0.9112, 0.5898, 0.9124, 0.5821, 0.8481, 0.596, 0.8481, 0.602, 0.9115, 0.5788, 0.9145, 0.5706, 0.8481, 0.5821, 0.8481, 0.5898, 0.9124, 0.369, 0.08774, 0.361, 0.153, 0.3492, 0.153, 0.3579, 0.08561, 0.3814, 0.08875, 0.375, 0.1531, 0.361, 0.153, 0.369, 0.08774, 0.3953, 0.08909, 0.3918, 0.1531, 0.375, 0.1531, 0.3814, 0.08875, 0.4103, 0.08914, 0.4101, 0.1531, 0.3918, 0.1531, 0.3953, 0.08909, 0.4252, 0.08914, 0.4285, 0.1532, 0.4101, 0.1531, 0.4103, 0.08914, 0.4392, 0.08885, 0.4452, 0.1532, 0.4285, 0.1532, 0.4252, 0.08914, 0.4516, 0.0879, 0.4593, 0.1532, 0.4452, 0.1532, 0.4392, 0.08885, 0.4627, 0.08584, 0.471, 0.1533, 0.4593, 0.1532, 0.4516, 0.0879, 0.6711, 0.9125, 0.6789, 0.8482, 0.6905, 0.8482, 0.682, 0.9146, 0.6589, 0.9115, 0.6651, 0.8482, 0.6789, 0.8482, 0.6711, 0.9125, 0.6451, 0.9112, 0.6486, 0.8482, 0.6651, 0.8482, 0.6589, 0.9115, 0.6304, 0.9112, 0.6305, 0.8482, 0.6486, 0.8482, 0.6451, 0.9112, 0.6304, 0.9634, 0.6304, 0.9112, 0.6451, 0.9112, 0.6377, 0.9634, 0.6377, 0.9634, 0.6451, 0.9112, 0.6589, 0.9115, 0.645, 0.9636, 0.645, 0.9636, 0.6589, 0.9115, 0.6711, 0.9125, 0.6522, 0.9641, 0.6522, 0.9641, 0.6711, 0.9125, 0.682, 0.9146, 0.6591, 0.9655, 0.4399, 0.03403, 0.4627, 0.08584, 0.4516, 0.0879, 0.4326, 0.03535, 0.4326, 0.03535, 0.4516, 0.0879, 0.4392, 0.08885, 0.4252, 0.03587, 0.4252, 0.03587, 0.4392, 0.08885, 0.4252, 0.08914, 0.4178, 0.03602, 0.4178, 0.03602, 0.4252, 0.08914, 0.4103, 0.08914, 0.4103, 0.03608, 0.4103, 0.03608, 0.4103, 0.08914, 0.3953, 0.08909, 0.4029, 0.03601, 0.4029, 0.03601, 0.3953, 0.08909, 0.3814, 0.08875, 0.3955, 0.03586, 0.3955, 0.03586, 0.3814, 0.08875, 0.369, 0.08774, 0.3882, 0.03532, 0.3882, 0.03532, 0.369, 0.08774, 0.3579, 0.08561, 0.3812, 0.03392, 0.6014, 0.9654, 0.5788, 0.9145, 0.5898, 0.9124, 0.6085, 0.9641, 0.6085, 0.9641, 0.5898, 0.9124, 0.602, 0.9115, 0.6158, 0.9636, 0.6158, 0.9636, 0.602, 0.9115, 0.6157, 0.9112, 0.6231, 0.9634, 0.6231, 0.9634, 0.6157, 0.9112, 0.6304, 0.9112, 0.6304, 0.9634, 0.6124, 0.8482, 0.616, 0.7851, 0.6306, 0.785, 0.6305, 0.8482, 0.596, 0.8481, 0.6023, 0.7849, 0.616, 0.7851, 0.6124, 0.8482, 0.5821, 0.8481, 0.5902, 0.784, 0.6023, 0.7849, 0.596, 0.8481, 0.5706, 0.8481, 0.5792, 0.7818, 0.5902, 0.784, 0.5821, 0.8481, 0.361, 0.153, 0.3689, 0.2182, 0.3578, 0.2203, 0.3492, 0.153, 0.375, 0.1531, 0.3813, 0.2174, 0.3689, 0.2182, 0.361, 0.153, 0.3918, 0.1531, 0.3952, 0.2172, 0.3813, 0.2174, 0.375, 0.1531, 0.4101, 0.1531, 0.41, 0.2173, 0.3952, 0.2172, 0.3918, 0.1531, 0.4285, 0.1532, 0.4248, 0.2173, 0.41, 0.2173, 0.4101, 0.1531, 0.4452, 0.1532, 0.4387, 0.2175, 0.4248, 0.2173, 0.4285, 0.1532, 0.4593, 0.1532, 0.4511, 0.2184, 0.4387, 0.2175, 0.4452, 0.1532, 0.471, 0.1533, 0.4622, 0.2206, 0.4511, 0.2184, 0.4593, 0.1532, 0.6789, 0.8482, 0.671, 0.7841, 0.6819, 0.782, 0.6905, 0.8482, 0.6651, 0.8482, 0.6588, 0.7849, 0.671, 0.7841, 0.6789, 0.8482, 0.6486, 0.8482, 0.6452, 0.7851, 0.6588, 0.7849, 0.6651, 0.8482, 0.6305, 0.8482, 0.6306, 0.785, 0.6452, 0.7851, 0.6486, 0.8482, 0.6311, 0.5557, 0.6312, 0.5088, 0.6387, 0.5088, 0.6457, 0.5558, 0.6457, 0.5558, 0.6387, 0.5088, 0.6461, 0.5089, 0.6593, 0.5556, 0.6593, 0.5556, 0.6461, 0.5089, 0.6536, 0.5086, 0.6715, 0.5547, 0.6715, 0.5547, 0.6536, 0.5086, 0.6608, 0.5077, 0.6825, 0.5526, 0.4614, 0.4538, 0.4389, 0.4993, 0.4318, 0.4983, 0.4504, 0.4516, 0.4504, 0.4516, 0.4318, 0.4983, 0.4243, 0.498, 0.438, 0.4506, 0.438, 0.4506, 0.4243, 0.498, 0.4167, 0.498, 0.4241, 0.4503, 0.4241, 0.4503, 0.4167, 0.498, 0.4091, 0.4979, 0.4093, 0.4503, 0.4093, 0.4503, 0.4091, 0.4979, 0.4015, 0.4979, 0.3944, 0.4502, 0.3944, 0.4502, 0.4015, 0.4979, 0.3939, 0.4979, 0.3805, 0.4504, 0.3805, 0.4504, 0.3939, 0.4979, 0.3863, 0.4981, 0.3682, 0.4512, 0.3682, 0.4512, 0.3863, 0.4981, 0.379, 0.4991, 0.3571, 0.4534, 0.5797, 0.5523, 0.6019, 0.5075, 0.6089, 0.5085, 0.5906, 0.5545, 0.5906, 0.5545, 0.6089, 0.5085, 0.6162, 0.5088, 0.6028, 0.5554, 0.646, 0.504, 0.6534, 0.5042, 0.6536, 0.5086, 0.6461, 0.5089, 0.6028, 0.5554, 0.6162, 0.5088, 0.6237, 0.5088, 0.6165, 0.5557, 0.6165, 0.5557, 0.6237, 0.5088, 0.6312, 0.5088, 0.6311, 0.5557, 0.6381, 0.7347, 0.6456, 0.7347, 0.6457, 0.7381, 0.6382, 0.738, 0.6161, 0.6819, 0.6129, 0.6188, 0.6309, 0.6188, 0.6308, 0.6819, 0.6024, 0.682, 0.5964, 0.6187, 0.6129, 0.6188, 0.6161, 0.6819, 0.5902, 0.6829, 0.5826, 0.6187, 0.5964, 0.6187, 0.6024, 0.682, 0.5792, 0.6848, 0.571, 0.6186, 0.5826, 0.6187, 0.5902, 0.6829, 0.3685, 0.3208, 0.3604, 0.386, 0.3486, 0.386, 0.3574, 0.3187, 0.3809, 0.3218, 0.3744, 0.3861, 0.3604, 0.386, 0.3685, 0.3208, 0.3948, 0.322, 0.3911, 0.3861, 0.3744, 0.3861, 0.3809, 0.3218, 0.4097, 0.322, 0.4095, 0.3862, 0.3911, 0.3861, 0.3948, 0.322, 0.4246, 0.3221, 0.4278, 0.3862, 0.4095, 0.3862, 0.4097, 0.322, 0.4385, 0.322, 0.4446, 0.3863, 0.4278, 0.3862, 0.4246, 0.3221, 0.451, 0.3211, 0.4586, 0.3864, 0.4446, 0.3863, 0.4385, 0.322, 0.4621, 0.3191, 0.4704, 0.3864, 0.4586, 0.3864, 0.451, 0.3211, 0.6713, 0.6831, 0.6793, 0.6189, 0.6909, 0.6189, 0.6823, 0.6851, 0.6591, 0.6822, 0.6654, 0.6189, 0.6793, 0.6189, 0.6713, 0.6831, 0.6454, 0.6819, 0.649, 0.6189, 0.6654, 0.6189, 0.6591, 0.6822, 0.6308, 0.6819, 0.6309, 0.6188, 0.649, 0.6189, 0.6454, 0.6819, 0.6306, 0.7347, 0.6308, 0.6819, 0.6454, 0.6819, 0.6381, 0.7347, 0.6381, 0.7347, 0.6454, 0.6819, 0.6591, 0.6822, 0.6456, 0.7347, 0.6456, 0.7347, 0.6591, 0.6822, 0.6713, 0.6831, 0.653, 0.7348, 0.653, 0.7348, 0.6713, 0.6831, 0.6823, 0.6851, 0.6601, 0.7355, 0.44, 0.2678, 0.4621, 0.3191, 0.451, 0.3211, 0.4326, 0.2685, 0.4326, 0.2685, 0.451, 0.3211, 0.4385, 0.322, 0.4251, 0.2685, 0.4251, 0.2685, 0.4385, 0.322, 0.4246, 0.3221, 0.4175, 0.2685, 0.4175, 0.2685, 0.4246, 0.3221, 0.4097, 0.322, 0.4099, 0.2685, 0.4099, 0.2685, 0.4097, 0.322, 0.3948, 0.322, 0.4023, 0.2684, 0.4023, 0.2684, 0.3948, 0.322, 0.3809, 0.3218, 0.3947, 0.2685, 0.3947, 0.2685, 0.3809, 0.3218, 0.3685, 0.3208, 0.3872, 0.2683, 0.3872, 0.2683, 0.3685, 0.3208, 0.3574, 0.3187, 0.38, 0.2676, 0.601, 0.7353, 0.5792, 0.6848, 0.5902, 0.6829, 0.6082, 0.7347, 0.6082, 0.7347, 0.5902, 0.6829, 0.6024, 0.682, 0.6157, 0.7346, 0.6157, 0.7346, 0.6024, 0.682, 0.6161, 0.6819, 0.6232, 0.7347, 0.6232, 0.7347, 0.6161, 0.6819, 0.6308, 0.6819, 0.6306, 0.7347, 0.6129, 0.6188, 0.6165, 0.5557, 0.6311, 0.5557, 0.6309, 0.6188, 0.5964, 0.6187, 0.6028, 0.5554, 0.6165, 0.5557, 0.6129, 0.6188, 0.5826, 0.6187, 0.5906, 0.5545, 0.6028, 0.5554, 0.5964, 0.6187, 0.571, 0.6186, 0.5797, 0.5523, 0.5906, 0.5545, 0.5826, 0.6187, 0.3604, 0.386, 0.3682, 0.4512, 0.3571, 0.4534, 0.3486, 0.386, 0.3744, 0.3861, 0.3805, 0.4504, 0.3682, 0.4512, 0.3604, 0.386, 0.3911, 0.3861, 0.3944, 0.4502, 0.3805, 0.4504, 0.3744, 0.3861, 0.4095, 0.3862, 0.4093, 0.4503, 0.3944, 0.4502, 0.3911, 0.3861, 0.4278, 0.3862, 0.4241, 0.4503, 0.4093, 0.4503, 0.4095, 0.3862, 0.4446, 0.3863, 0.438, 0.4506, 0.4241, 0.4503, 0.4278, 0.3862, 0.4586, 0.3864, 0.4504, 0.4516, 0.438, 0.4506, 0.4446, 0.3863, 0.4704, 0.3864, 0.4614, 0.4538, 0.4504, 0.4516, 0.4586, 0.3864, 0.6793, 0.6189, 0.6715, 0.5547, 0.6825, 0.5526, 0.6909, 0.6189, 0.6654, 0.6189, 0.6593, 0.5556, 0.6715, 0.5547, 0.6793, 0.6189, 0.649, 0.6189, 0.6457, 0.5558, 0.6593, 0.5556, 0.6654, 0.6189, 0.6309, 0.6188, 0.6311, 0.5557, 0.6457, 0.5558, 0.649, 0.6189, 0.653, 0.7348, 0.6601, 0.7355, 0.6603, 0.7372, 0.6531, 0.738, 0.44, 0.2678, 0.4326, 0.2685, 0.4327, 0.2652, 0.4398, 0.2661, 0.4326, 0.2685, 0.4251, 0.2685, 0.4251, 0.2651, 0.4327, 0.2652, 0.4251, 0.2685, 0.4175, 0.2685, 0.4175, 0.2651, 0.4251, 0.2651, 0.4175, 0.2685, 0.4099, 0.2685, 0.4099, 0.265, 0.4175, 0.2651, 0.4099, 0.2685, 0.4023, 0.2684, 0.4023, 0.265, 0.4099, 0.265, 0.4023, 0.2684, 0.3947, 0.2685, 0.3946, 0.265, 0.4023, 0.265, 0.3947, 0.2685, 0.3872, 0.2683, 0.387, 0.2651, 0.3946, 0.265, 0.3872, 0.2683, 0.38, 0.2676, 0.3797, 0.2659, 0.387, 0.2651, 0.601, 0.7353, 0.6082, 0.7347, 0.6082, 0.7379, 0.6012, 0.7371, 0.6082, 0.7347, 0.6157, 0.7346, 0.6156, 0.738, 0.6082, 0.7379, 0.6157, 0.7346, 0.6232, 0.7347, 0.6231, 0.738, 0.6156, 0.738, 0.6232, 0.7347, 0.6306, 0.7347, 0.6306, 0.738, 0.6231, 0.738, 0.6306, 0.7347, 0.6381, 0.7347, 0.6382, 0.738, 0.6306, 0.738, 0.6321, 0.3251, 0.6323, 0.2781, 0.6399, 0.2782, 0.6467, 0.3252, 0.6467, 0.3252, 0.6399, 0.2782, 0.6474, 0.2782, 0.6603, 0.3251, 0.6603, 0.3251, 0.6474, 0.2782, 0.6548, 0.2782, 0.6725, 0.3243, 0.6725, 0.3243, 0.6548, 0.2782, 0.6621, 0.2774, 0.6834, 0.3223, 0.4602, 0.6881, 0.4377, 0.7335, 0.4306, 0.7326, 0.4491, 0.6859, 0.4491, 0.6859, 0.4306, 0.7326, 0.423, 0.7324, 0.4368, 0.6849, 0.4368, 0.6849, 0.423, 0.7324, 0.4154, 0.7324, 0.4229, 0.6846, 0.4229, 0.6846, 0.4154, 0.7324, 0.4078, 0.7323, 0.4081, 0.6846, 0.4081, 0.6846, 0.4078, 0.7323, 0.4002, 0.7323, 0.3932, 0.6845, 0.3932, 0.6845, 0.4002, 0.7323, 0.3925, 0.7322, 0.3794, 0.6846, 0.3794, 0.6846, 0.3925, 0.7322, 0.3849, 0.7323, 0.367, 0.6854, 0.367, 0.6854, 0.3849, 0.7323, 0.3776, 0.7331, 0.3559, 0.6875, 0.5807, 0.3217, 0.6029, 0.277, 0.6099, 0.2778, 0.5917, 0.3238, 0.5917, 0.3238, 0.6099, 0.2778, 0.6173, 0.278, 0.6038, 0.3248, 0.6473, 0.2748, 0.6547, 0.275, 0.6548, 0.2782, 0.6474, 0.2782, 0.6038, 0.3248, 0.6173, 0.278, 0.6248, 0.278, 0.6175, 0.3251, 0.6175, 0.3251, 0.6248, 0.278, 0.6323, 0.2781, 0.6321, 0.3251, 0.6386, 0.504, 0.646, 0.504, 0.6461, 0.5089, 0.6387, 0.5088, 0.6167, 0.4513, 0.6137, 0.3882, 0.6317, 0.3883, 0.6314, 0.4513, 0.603, 0.4514, 0.5972, 0.3881, 0.6137, 0.3882, 0.6167, 0.4513, 0.5908, 0.4522, 0.5834, 0.388, 0.5972, 0.3881, 0.603, 0.4514, 0.5798, 0.4542, 0.5718, 0.3879, 0.5834, 0.388, 0.5908, 0.4522, 0.3676, 0.555, 0.3593, 0.6202, 0.3476, 0.6201, 0.3565, 0.5528, 0.38, 0.5559, 0.3734, 0.6202, 0.3593, 0.6202, 0.3676, 0.555, 0.3939, 0.5563, 0.3901, 0.6203, 0.3734, 0.6202, 0.38, 0.5559, 0.4088, 0.5563, 0.4084, 0.6204, 0.3901, 0.6203, 0.3939, 0.5563, 0.4237, 0.5564, 0.4268, 0.6205, 0.4084, 0.6204, 0.4088, 0.5563, 0.4377, 0.5563, 0.4435, 0.6207, 0.4268, 0.6205, 0.4237, 0.5564, 0.4501, 0.5555, 0.4576, 0.6208, 0.4435, 0.6207, 0.4377, 0.5563, 0.4612, 0.5535, 0.4693, 0.6209, 0.4576, 0.6208, 0.4501, 0.5555, 0.672, 0.4526, 0.6801, 0.3885, 0.6917, 0.3885, 0.6829, 0.4547, 0.6598, 0.4517, 0.6663, 0.3884, 0.6801, 0.3885, 0.672, 0.4526, 0.6461, 0.4514, 0.6498, 0.3884, 0.6663, 0.3884, 0.6598, 0.4517, 0.6314, 0.4513, 0.6317, 0.3883, 0.6498, 0.3884, 0.6461, 0.4514, 0.6312, 0.504, 0.6314, 0.4513, 0.6461, 0.4514, 0.6386, 0.504, 0.6386, 0.504, 0.6461, 0.4514, 0.6598, 0.4517, 0.646, 0.504, 0.646, 0.504, 0.6598, 0.4517, 0.672, 0.4526, 0.6534, 0.5042, 0.6534, 0.5042, 0.672, 0.4526, 0.6829, 0.4547, 0.6604, 0.5052, 0.4391, 0.5019, 0.4612, 0.5535, 0.4501, 0.5555, 0.4318, 0.5028, 0.4318, 0.5028, 0.4501, 0.5555, 0.4377, 0.5563, 0.4243, 0.5029, 0.4243, 0.5029, 0.4377, 0.5563, 0.4237, 0.5564, 0.4167, 0.5029, 0.4167, 0.5029, 0.4237, 0.5564, 0.4088, 0.5563, 0.4091, 0.5029, 0.4091, 0.5029, 0.4088, 0.5563, 0.3939, 0.5563, 0.4015, 0.5028, 0.4015, 0.5028, 0.3939, 0.5563, 0.38, 0.5559, 0.394, 0.5028, 0.394, 0.5028, 0.38, 0.5559, 0.3676, 0.555, 0.3865, 0.5026, 0.3865, 0.5026, 0.3676, 0.555, 0.3565, 0.5528, 0.3794, 0.5016, 0.6017, 0.5049, 0.5798, 0.4542, 0.5908, 0.4522, 0.6089, 0.5041, 0.6089, 0.5041, 0.5908, 0.4522, 0.603, 0.4514, 0.6163, 0.5039, 0.6163, 0.5039, 0.603, 0.4514, 0.6167, 0.4513, 0.6237, 0.504, 0.6237, 0.504, 0.6167, 0.4513, 0.6314, 0.4513, 0.6312, 0.504, 0.6137, 0.3882, 0.6175, 0.3251, 0.6321, 0.3251, 0.6317, 0.3883, 0.5972, 0.3881, 0.6038, 0.3248, 0.6175, 0.3251, 0.6137, 0.3882, 0.5834, 0.388, 0.5917, 0.3238, 0.6038, 0.3248, 0.5972, 0.3881, 0.5718, 0.3879, 0.5807, 0.3217, 0.5917, 0.3238, 0.5834, 0.388, 0.3593, 0.6202, 0.367, 0.6854, 0.3559, 0.6875, 0.3476, 0.6201, 0.3734, 0.6202, 0.3794, 0.6846, 0.367, 0.6854, 0.3593, 0.6202, 0.3901, 0.6203, 0.3932, 0.6845, 0.3794, 0.6846, 0.3734, 0.6202, 0.4084, 0.6204, 0.4081, 0.6846, 0.3932, 0.6845, 0.3901, 0.6203, 0.4268, 0.6205, 0.4229, 0.6846, 0.4081, 0.6846, 0.4084, 0.6204, 0.4435, 0.6207, 0.4368, 0.6849, 0.4229, 0.6846, 0.4268, 0.6205, 0.4576, 0.6208, 0.4491, 0.6859, 0.4368, 0.6849, 0.4435, 0.6207, 0.4693, 0.6209, 0.4602, 0.6881, 0.4491, 0.6859, 0.4576, 0.6208, 0.6801, 0.3885, 0.6725, 0.3243, 0.6834, 0.3223, 0.6917, 0.3885, 0.6663, 0.3884, 0.6603, 0.3251, 0.6725, 0.3243, 0.6801, 0.3885, 0.6498, 0.3884, 0.6467, 0.3252, 0.6603, 0.3251, 0.6663, 0.3884, 0.6317, 0.3883, 0.6321, 0.3251, 0.6467, 0.3252, 0.6498, 0.3884, 0.6337, 0.09706, 0.6335, 0.05524, 0.6399, 0.05411, 0.6488, 0.09656, 0.6488, 0.09656, 0.6399, 0.05411, 0.646, 0.05108, 0.6627, 0.09539, 0.6627, 0.09539, 0.646, 0.05108, 0.6513, 0.04643, 0.675, 0.0937, 0.675, 0.0937, 0.6513, 0.04643, 0.6558, 0.04062, 0.6859, 0.09125, 0.4591, 0.9213, 0.4355, 0.9686, 0.4286, 0.966, 0.448, 0.9191, 0.448, 0.9191, 0.4286, 0.966, 0.4214, 0.9644, 0.4356, 0.918, 0.4356, 0.918, 0.4214, 0.9644, 0.414, 0.9636, 0.4216, 0.9175, 0.4216, 0.9175, 0.414, 0.9636, 0.4065, 0.9633, 0.4067, 0.9173, 0.4067, 0.9173, 0.4065, 0.9633, 0.399, 0.9636, 0.3917, 0.9173, 0.3917, 0.9173, 0.399, 0.9636, 0.3916, 0.9643, 0.3777, 0.9177, 0.3777, 0.9177, 0.3916, 0.9643, 0.3843, 0.9658, 0.3653, 0.9187, 0.3653, 0.9187, 0.3843, 0.9658, 0.3775, 0.9683, 0.3542, 0.9209, 0.5814, 0.09122, 0.611, 0.04095, 0.6155, 0.04695, 0.5923, 0.09369, 0.5923, 0.09369, 0.6155, 0.04695, 0.6209, 0.05157, 0.6046, 0.09542, 0.6399, 0.05411, 0.6335, 0.05524, 0.627, 0.0544, 0.6209, 0.05157, 0.6155, 0.04695, 0.611, 0.04095, 0.6139, 0.03405, 0.6189, 0.02814, 0.6255, 0.02409, 0.6331, 0.02259, 0.6407, 0.02385, 0.6475, 0.02766, 0.6527, 0.03354, 0.6558, 0.04062, 0.6513, 0.04643, 0.646, 0.05108, 0.6046, 0.09542, 0.6209, 0.05157, 0.627, 0.0544, 0.6185, 0.0966, 0.6185, 0.0966, 0.627, 0.0544, 0.6335, 0.05524, 0.6337, 0.09706, 0.6398, 0.2748, 0.6473, 0.2748, 0.6474, 0.2782, 0.6399, 0.2782, 0.6182, 0.2219, 0.6152, 0.1588, 0.6334, 0.159, 0.6329, 0.222, 0.6044, 0.222, 0.5986, 0.1587, 0.6152, 0.1588, 0.6182, 0.2219, 0.5922, 0.2227, 0.5848, 0.1585, 0.5986, 0.1587, 0.6044, 0.222, 0.5813, 0.2246, 0.5732, 0.1585, 0.5848, 0.1585, 0.5922, 0.2227, 0.3662, 0.788, 0.3578, 0.8533, 0.346, 0.8532, 0.3551, 0.7859, 0.3786, 0.789, 0.3718, 0.8533, 0.3578, 0.8533, 0.3662, 0.788, 0.3925, 0.7893, 0.3886, 0.8534, 0.3718, 0.8533, 0.3786, 0.789, 0.4074, 0.7893, 0.407, 0.8534, 0.3886, 0.8534, 0.3925, 0.7893, 0.4223, 0.7895, 0.4254, 0.8536, 0.407, 0.8534, 0.4074, 0.7893, 0.4362, 0.7894, 0.4421, 0.8537, 0.4254, 0.8536, 0.4223, 0.7895, 0.4487, 0.7886, 0.4562, 0.8538, 0.4421, 0.8537, 0.4362, 0.7894, 0.4598, 0.7866, 0.4679, 0.8539, 0.4562, 0.8538, 0.4487, 0.7886, 0.6735, 0.2234, 0.682, 0.1591, 0.6936, 0.1592, 0.6844, 0.2255, 0.6613, 0.2224, 0.6682, 0.159, 0.682, 0.1591, 0.6735, 0.2234, 0.6475, 0.2221, 0.6516, 0.159, 0.6682, 0.159, 0.6613, 0.2224, 0.6329, 0.222, 0.6334, 0.159, 0.6516, 0.159, 0.6475, 0.2221, 0.6324, 0.2747, 0.6329, 0.222, 0.6475, 0.2221, 0.6398, 0.2748, 0.6398, 0.2748, 0.6475, 0.2221, 0.6613, 0.2224, 0.6473, 0.2748, 0.6473, 0.2748, 0.6613, 0.2224, 0.6735, 0.2234, 0.6547, 0.275, 0.6547, 0.275, 0.6735, 0.2234, 0.6844, 0.2255, 0.6618, 0.2757, 0.4379, 0.7352, 0.4598, 0.7866, 0.4487, 0.7886, 0.4305, 0.7358, 0.4305, 0.7358, 0.4487, 0.7886, 0.4362, 0.7894, 0.423, 0.7359, 0.423, 0.7359, 0.4362, 0.7894, 0.4223, 0.7895, 0.4154, 0.7358, 0.4154, 0.7358, 0.4223, 0.7895, 0.4074, 0.7893, 0.4078, 0.7358, 0.4078, 0.7358, 0.4074, 0.7893, 0.3925, 0.7893, 0.4002, 0.7357, 0.4002, 0.7357, 0.3925, 0.7893, 0.3786, 0.789, 0.3926, 0.7357, 0.3926, 0.7357, 0.3786, 0.789, 0.3662, 0.788, 0.3851, 0.7356, 0.3851, 0.7356, 0.3662, 0.788, 0.3551, 0.7859, 0.3779, 0.7348, 0.6027, 0.2753, 0.5813, 0.2246, 0.5922, 0.2227, 0.61, 0.2746, 0.61, 0.2746, 0.5922, 0.2227, 0.6044, 0.222, 0.6174, 0.2746, 0.6174, 0.2746, 0.6044, 0.222, 0.6182, 0.2219, 0.6249, 0.2747, 0.6249, 0.2747, 0.6182, 0.2219, 0.6329, 0.222, 0.6324, 0.2747, 0.6152, 0.1588, 0.6185, 0.0966, 0.6337, 0.09706, 0.6334, 0.159, 0.5986, 0.1587, 0.6046, 0.09542, 0.6185, 0.0966, 0.6152, 0.1588, 0.5848, 0.1585, 0.5923, 0.09369, 0.6046, 0.09542, 0.5986, 0.1587, 0.5732, 0.1585, 0.5814, 0.09122, 0.5923, 0.09369, 0.5848, 0.1585, 0.3578, 0.8533, 0.3653, 0.9187, 0.3542, 0.9209, 0.346, 0.8532, 0.3718, 0.8533, 0.3777, 0.9177, 0.3653, 0.9187, 0.3578, 0.8533, 0.3886, 0.8534, 0.3917, 0.9173, 0.3777, 0.9177, 0.3718, 0.8533, 0.407, 0.8534, 0.4067, 0.9173, 0.3917, 0.9173, 0.3886, 0.8534, 0.4254, 0.8536, 0.4216, 0.9175, 0.4067, 0.9173, 0.407, 0.8534, 0.4421, 0.8537, 0.4356, 0.918, 0.4216, 0.9175, 0.4254, 0.8536, 0.4562, 0.8538, 0.448, 0.9191, 0.4356, 0.918, 0.4421, 0.8537, 0.4679, 0.8539, 0.4591, 0.9213, 0.448, 0.9191, 0.4562, 0.8538, 0.682, 0.1591, 0.675, 0.0937, 0.6859, 0.09125, 0.6936, 0.1592, 0.6682, 0.159, 0.6627, 0.09539, 0.675, 0.0937, 0.682, 0.1591, 0.6516, 0.159, 0.6488, 0.09656, 0.6627, 0.09539, 0.6682, 0.159, 0.6334, 0.159, 0.6337, 0.09706, 0.6488, 0.09656, 0.6516, 0.159, 0.6547, 0.275, 0.6618, 0.2757, 0.6621, 0.2774, 0.6548, 0.2782, 0.4379, 0.7352, 0.4305, 0.7358, 0.4306, 0.7326, 0.4377, 0.7335, 0.4305, 0.7358, 0.423, 0.7359, 0.423, 0.7324, 0.4306, 0.7326, 0.423, 0.7359, 0.4154, 0.7358, 0.4154, 0.7324, 0.423, 0.7324, 0.4154, 0.7358, 0.4078, 0.7358, 0.4078, 0.7323, 0.4154, 0.7324, 0.4078, 0.7358, 0.4002, 0.7357, 0.4002, 0.7323, 0.4078, 0.7323, 0.4002, 0.7357, 0.3926, 0.7357, 0.3925, 0.7322, 0.4002, 0.7323, 0.3926, 0.7357, 0.3851, 0.7356, 0.3849, 0.7323, 0.3925, 0.7322, 0.3851, 0.7356, 0.3779, 0.7348, 0.3776, 0.7331, 0.3849, 0.7323, 0.6027, 0.2753, 0.61, 0.2746, 0.6099, 0.2778, 0.6029, 0.277, 0.61, 0.2746, 0.6174, 0.2746, 0.6173, 0.278, 0.6099, 0.2778, 0.6174, 0.2746, 0.6249, 0.2747, 0.6248, 0.278, 0.6173, 0.278, 0.6249, 0.2747, 0.6324, 0.2747, 0.6323, 0.2781, 0.6248, 0.278, 0.6324, 0.2747, 0.6398, 0.2748, 0.6399, 0.2782, 0.6323, 0.2781, 0.6534, 0.5042, 0.6604, 0.5052, 0.6608, 0.5077, 0.6536, 0.5086, 0.4391, 0.5019, 0.4318, 0.5028, 0.4318, 0.4983, 0.4389, 0.4993, 0.4318, 0.5028, 0.4243, 0.5029, 0.4243, 0.498, 0.4318, 0.4983, 0.4243, 0.5029, 0.4167, 0.5029, 0.4167, 0.498, 0.4243, 0.498, 0.4167, 0.5029, 0.4091, 0.5029, 0.4091, 0.4979, 0.4167, 0.498, 0.4091, 0.5029, 0.4015, 0.5028, 0.4015, 0.4979, 0.4091, 0.4979, 0.4015, 0.5028, 0.394, 0.5028, 0.3939, 0.4979, 0.4015, 0.4979, 0.394, 0.5028, 0.3865, 0.5026, 0.3863, 0.4981, 0.3939, 0.4979, 0.3865, 0.5026, 0.3794, 0.5016, 0.379, 0.4991, 0.3863, 0.4981, 0.6017, 0.5049, 0.6089, 0.5041, 0.6089, 0.5085, 0.6019, 0.5075, 0.6089, 0.5041, 0.6163, 0.5039, 0.6162, 0.5088, 0.6089, 0.5085, 0.6163, 0.5039, 0.6237, 0.504, 0.6237, 0.5088, 0.6162, 0.5088, 0.6237, 0.504, 0.6312, 0.504, 0.6312, 0.5088, 0.6237, 0.5088, 0.6312, 0.504, 0.6386, 0.504, 0.6387, 0.5088, 0.6312, 0.5088, 0.2818, 0.2173, 0.2967, 0.2172, 0.2895, 0.265, 0.2819, 0.265, 0.2967, 0.2172, 0.3105, 0.2174, 0.2972, 0.265, 0.2895, 0.265, 0.3105, 0.2174, 0.3229, 0.2183, 0.3047, 0.2651, 0.2972, 0.265, 0.3229, 0.2183, 0.334, 0.2204, 0.3121, 0.2659, 0.3047, 0.2651, 0.8084, 0.7819, 0.7975, 0.784, 0.7795, 0.7379, 0.7865, 0.7371, 0.7975, 0.784, 0.7853, 0.7849, 0.7721, 0.738, 0.7795, 0.7379, 0.7853, 0.7849, 0.7717, 0.7851, 0.7646, 0.738, 0.7721, 0.738, 0.7717, 0.7851, 0.7571, 0.785, 0.7571, 0.738, 0.7646, 0.738, 0.7571, 0.785, 0.7425, 0.7851, 0.7495, 0.738, 0.7571, 0.738, 0.7425, 0.7851, 0.7288, 0.7849, 0.742, 0.7381, 0.7495, 0.738, 0.7288, 0.7849, 0.7166, 0.784, 0.7346, 0.7379, 0.742, 0.7381, 0.7166, 0.784, 0.7057, 0.7819, 0.7273, 0.7372, 0.7346, 0.7379, 0.2297, 0.2206, 0.2408, 0.2184, 0.2591, 0.2652, 0.252, 0.266, 0.2408, 0.2184, 0.2531, 0.2175, 0.2667, 0.2651, 0.2591, 0.2652, 0.2971, 0.2685, 0.2972, 0.265, 0.3047, 0.2651, 0.3046, 0.2683, 0.2531, 0.2175, 0.267, 0.2173, 0.2743, 0.2651, 0.2667, 0.2651, 0.267, 0.2173, 0.2818, 0.2173, 0.2819, 0.265, 0.2743, 0.2651, 0.2817, 0.03608, 0.2743, 0.03603, 0.2742, 0.02473, 0.2816, 0.02467, 0.2668, 0.08913, 0.2817, 0.08914, 0.2818, 0.1531, 0.2634, 0.1531, 0.2529, 0.08881, 0.2668, 0.08913, 0.2634, 0.1531, 0.2467, 0.1532, 0.2404, 0.08783, 0.2529, 0.08881, 0.2467, 0.1532, 0.2326, 0.1532, 0.2293, 0.08572, 0.2404, 0.08783, 0.2326, 0.1532, 0.2208, 0.1532, 0.7164, 0.9124, 0.7055, 0.9145, 0.6971, 0.8481, 0.7087, 0.8481, 0.7286, 0.9115, 0.7164, 0.9124, 0.7087, 0.8481, 0.7225, 0.8482, 0.7424, 0.9112, 0.7286, 0.9115, 0.7225, 0.8482, 0.739, 0.8482, 0.757, 0.9112, 0.7424, 0.9112, 0.739, 0.8482, 0.7571, 0.8482, 0.7717, 0.9112, 0.757, 0.9112, 0.7571, 0.8482, 0.7752, 0.8482, 0.7855, 0.9115, 0.7717, 0.9112, 0.7752, 0.8482, 0.7916, 0.8482, 0.7977, 0.9125, 0.7855, 0.9115, 0.7916, 0.8482, 0.8055, 0.8482, 0.8086, 0.9146, 0.7977, 0.9125, 0.8055, 0.8482, 0.817, 0.8482, 0.323, 0.08782, 0.3342, 0.08574, 0.3427, 0.1531, 0.3309, 0.1531, 0.3106, 0.0888, 0.323, 0.08782, 0.3309, 0.1531, 0.3169, 0.1531, 0.2967, 0.08911, 0.3106, 0.0888, 0.3169, 0.1531, 0.3001, 0.1531, 0.2817, 0.08914, 0.2967, 0.08911, 0.3001, 0.1531, 0.2818, 0.1531, 0.2817, 0.03608, 0.2892, 0.03602, 0.2967, 0.08911, 0.2817, 0.08914, 0.2892, 0.03602, 0.2966, 0.03586, 0.3106, 0.0888, 0.2967, 0.08911, 0.2966, 0.03586, 0.304, 0.03533, 0.323, 0.08782, 0.3106, 0.0888, 0.304, 0.03533, 0.3113, 0.034, 0.3342, 0.08574, 0.323, 0.08782, 0.7857, 0.9655, 0.7788, 0.9641, 0.7977, 0.9125, 0.8086, 0.9146, 0.7788, 0.9641, 0.7716, 0.9636, 0.7855, 0.9115, 0.7977, 0.9125, 0.7716, 0.9636, 0.7643, 0.9634, 0.7717, 0.9112, 0.7855, 0.9115, 0.7643, 0.9634, 0.757, 0.9634, 0.757, 0.9112, 0.7717, 0.9112, 0.757, 0.9634, 0.7497, 0.9634, 0.7424, 0.9112, 0.757, 0.9112, 0.7497, 0.9634, 0.7424, 0.9636, 0.7286, 0.9115, 0.7424, 0.9112, 0.7424, 0.9636, 0.7351, 0.9641, 0.7164, 0.9124, 0.7286, 0.9115, 0.7351, 0.9641, 0.7279, 0.9654, 0.7055, 0.9145, 0.7164, 0.9124, 0.2526, 0.03396, 0.2596, 0.03535, 0.2404, 0.08783, 0.2293, 0.08572, 0.2596, 0.03535, 0.2669, 0.03588, 0.2529, 0.08881, 0.2404, 0.08783, 0.2669, 0.03588, 0.2743, 0.03603, 0.2668, 0.08913, 0.2529, 0.08881, 0.2743, 0.03603, 0.2817, 0.03608, 0.2817, 0.08914, 0.2668, 0.08913, 0.2634, 0.1531, 0.2818, 0.1531, 0.2818, 0.2173, 0.267, 0.2173, 0.2467, 0.1532, 0.2634, 0.1531, 0.267, 0.2173, 0.2531, 0.2175, 0.2326, 0.1532, 0.2467, 0.1532, 0.2531, 0.2175, 0.2408, 0.2184, 0.2208, 0.1532, 0.2326, 0.1532, 0.2408, 0.2184, 0.2297, 0.2206, 0.7087, 0.8481, 0.6971, 0.8481, 0.7057, 0.7819, 0.7166, 0.784, 0.7225, 0.8482, 0.7087, 0.8481, 0.7166, 0.784, 0.7288, 0.7849, 0.739, 0.8482, 0.7225, 0.8482, 0.7288, 0.7849, 0.7425, 0.7851, 0.7571, 0.8482, 0.739, 0.8482, 0.7425, 0.7851, 0.7571, 0.785, 0.7752, 0.8482, 0.7571, 0.8482, 0.7571, 0.785, 0.7717, 0.7851, 0.7916, 0.8482, 0.7752, 0.8482, 0.7717, 0.7851, 0.7853, 0.7849, 0.8055, 0.8482, 0.7916, 0.8482, 0.7853, 0.7849, 0.7975, 0.784, 0.817, 0.8482, 0.8055, 0.8482, 0.7975, 0.784, 0.8084, 0.7819, 0.3309, 0.1531, 0.3427, 0.1531, 0.334, 0.2204, 0.3229, 0.2183, 0.3169, 0.1531, 0.3309, 0.1531, 0.3229, 0.2183, 0.3105, 0.2174, 0.3001, 0.1531, 0.3169, 0.1531, 0.3105, 0.2174, 0.2967, 0.2172, 0.2818, 0.1531, 0.3001, 0.1531, 0.2967, 0.2172, 0.2818, 0.2173, 0.2825, 0.4503, 0.2974, 0.4502, 0.2903, 0.4979, 0.2827, 0.4979, 0.2974, 0.4502, 0.3113, 0.4504, 0.2979, 0.4979, 0.2903, 0.4979, 0.3113, 0.4504, 0.3236, 0.4512, 0.3055, 0.4981, 0.2979, 0.4979, 0.3236, 0.4512, 0.3348, 0.4534, 0.3128, 0.4991, 0.3055, 0.4981, 0.808, 0.5523, 0.797, 0.5545, 0.7788, 0.5085, 0.7858, 0.5074, 0.797, 0.5545, 0.7849, 0.5554, 0.7714, 0.5088, 0.7788, 0.5085, 0.7849, 0.5554, 0.7712, 0.5557, 0.764, 0.5088, 0.7714, 0.5088, 0.7712, 0.5557, 0.7566, 0.5557, 0.7565, 0.5088, 0.764, 0.5088, 0.7566, 0.5557, 0.742, 0.5558, 0.749, 0.5088, 0.7565, 0.5088, 0.742, 0.5558, 0.7283, 0.5556, 0.7415, 0.5089, 0.749, 0.5088, 0.7283, 0.5556, 0.7162, 0.5547, 0.7341, 0.5086, 0.7415, 0.5089, 0.7162, 0.5547, 0.7052, 0.5526, 0.7269, 0.5077, 0.7341, 0.5086, 0.2304, 0.4538, 0.2415, 0.4516, 0.26, 0.4983, 0.2529, 0.4994, 0.2415, 0.4516, 0.2538, 0.4506, 0.2675, 0.498, 0.26, 0.4983, 0.2978, 0.5028, 0.2979, 0.4979, 0.3055, 0.4981, 0.3053, 0.5026, 0.2538, 0.4506, 0.2677, 0.4503, 0.2751, 0.498, 0.2675, 0.498, 0.2677, 0.4503, 0.2825, 0.4503, 0.2827, 0.4979, 0.2751, 0.498, 0.2895, 0.2684, 0.2895, 0.265, 0.2972, 0.265, 0.2971, 0.2685, 0.2672, 0.3221, 0.2821, 0.322, 0.2823, 0.3862, 0.264, 0.3862, 0.2532, 0.322, 0.2672, 0.3221, 0.264, 0.3862, 0.2472, 0.3863, 0.2408, 0.3211, 0.2532, 0.322, 0.2472, 0.3863, 0.2332, 0.3864, 0.2297, 0.3191, 0.2408, 0.3211, 0.2332, 0.3864, 0.2214, 0.3865, 0.7164, 0.6831, 0.7054, 0.6851, 0.6968, 0.6189, 0.7084, 0.6189, 0.7286, 0.6822, 0.7164, 0.6831, 0.7084, 0.6189, 0.7222, 0.6189, 0.7423, 0.6819, 0.7286, 0.6822, 0.7222, 0.6189, 0.7387, 0.6189, 0.7569, 0.6819, 0.7423, 0.6819, 0.7387, 0.6189, 0.7568, 0.6188, 0.7716, 0.6819, 0.7569, 0.6819, 0.7568, 0.6188, 0.7748, 0.6188, 0.7853, 0.682, 0.7716, 0.6819, 0.7748, 0.6188, 0.7913, 0.6187, 0.7975, 0.6829, 0.7853, 0.682, 0.7913, 0.6187, 0.8051, 0.6186, 0.8085, 0.6848, 0.7975, 0.6829, 0.8051, 0.6186, 0.8167, 0.6186, 0.3233, 0.3208, 0.3344, 0.3187, 0.3432, 0.386, 0.3314, 0.386, 0.3109, 0.3218, 0.3233, 0.3208, 0.3314, 0.386, 0.3174, 0.3861, 0.297, 0.322, 0.3109, 0.3218, 0.3174, 0.3861, 0.3007, 0.3861, 0.2821, 0.322, 0.297, 0.322, 0.3007, 0.3861, 0.2823, 0.3862, 0.2819, 0.2685, 0.2895, 0.2684, 0.297, 0.322, 0.2821, 0.322, 0.2895, 0.2684, 0.2971, 0.2685, 0.3109, 0.3218, 0.297, 0.322, 0.2971, 0.2685, 0.3046, 0.2683, 0.3233, 0.3208, 0.3109, 0.3218, 0.3046, 0.2683, 0.3118, 0.2676, 0.3344, 0.3187, 0.3233, 0.3208, 0.7867, 0.7354, 0.7795, 0.7347, 0.7975, 0.6829, 0.8085, 0.6848, 0.7795, 0.7347, 0.772, 0.7346, 0.7853, 0.682, 0.7975, 0.6829, 0.772, 0.7346, 0.7645, 0.7347, 0.7716, 0.6819, 0.7853, 0.682, 0.7645, 0.7347, 0.7571, 0.7347, 0.7569, 0.6819, 0.7716, 0.6819, 0.7571, 0.7347, 0.7496, 0.7347, 0.7423, 0.6819, 0.7569, 0.6819, 0.7496, 0.7347, 0.7421, 0.7346, 0.7286, 0.6822, 0.7423, 0.6819, 0.7421, 0.7346, 0.7347, 0.7348, 0.7164, 0.6831, 0.7286, 0.6822, 0.7347, 0.7348, 0.7276, 0.7355, 0.7054, 0.6851, 0.7164, 0.6831, 0.2518, 0.2678, 0.2591, 0.2685, 0.2408, 0.3211, 0.2297, 0.3191, 0.2591, 0.2685, 0.2667, 0.2685, 0.2532, 0.322, 0.2408, 0.3211, 0.2667, 0.2685, 0.2743, 0.2685, 0.2672, 0.3221, 0.2532, 0.322, 0.2743, 0.2685, 0.2819, 0.2685, 0.2821, 0.322, 0.2672, 0.3221, 0.264, 0.3862, 0.2823, 0.3862, 0.2825, 0.4503, 0.2677, 0.4503, 0.2472, 0.3863, 0.264, 0.3862, 0.2677, 0.4503, 0.2538, 0.4506, 0.2332, 0.3864, 0.2472, 0.3863, 0.2538, 0.4506, 0.2415, 0.4516, 0.2214, 0.3865, 0.2332, 0.3864, 0.2415, 0.4516, 0.2304, 0.4538, 0.7084, 0.6189, 0.6968, 0.6189, 0.7052, 0.5526, 0.7162, 0.5547, 0.7222, 0.6189, 0.7084, 0.6189, 0.7162, 0.5547, 0.7283, 0.5556, 0.7387, 0.6189, 0.7222, 0.6189, 0.7283, 0.5556, 0.742, 0.5558, 0.7568, 0.6188, 0.7387, 0.6189, 0.742, 0.5558, 0.7566, 0.5557, 0.7748, 0.6188, 0.7568, 0.6188, 0.7566, 0.5557, 0.7712, 0.5557, 0.7913, 0.6187, 0.7748, 0.6188, 0.7712, 0.5557, 0.7849, 0.5554, 0.8051, 0.6186, 0.7913, 0.6187, 0.7849, 0.5554, 0.797, 0.5545, 0.8167, 0.6186, 0.8051, 0.6186, 0.797, 0.5545, 0.808, 0.5523, 0.3314, 0.386, 0.3432, 0.386, 0.3348, 0.4534, 0.3236, 0.4512, 0.3174, 0.3861, 0.3314, 0.386, 0.3236, 0.4512, 0.3113, 0.4504, 0.3007, 0.3861, 0.3174, 0.3861, 0.3113, 0.4504, 0.2974, 0.4502, 0.2823, 0.3862, 0.3007, 0.3861, 0.2974, 0.4502, 0.2825, 0.4503, 0.3046, 0.2683, 0.3047, 0.2651, 0.3121, 0.2659, 0.3118, 0.2676, 0.7867, 0.7354, 0.7865, 0.7371, 0.7795, 0.7379, 0.7795, 0.7347, 0.7795, 0.7347, 0.7795, 0.7379, 0.7721, 0.738, 0.772, 0.7346, 0.772, 0.7346, 0.7721, 0.738, 0.7646, 0.738, 0.7645, 0.7347, 0.7645, 0.7347, 0.7646, 0.738, 0.7571, 0.738, 0.7571, 0.7347, 0.7571, 0.7347, 0.7571, 0.738, 0.7495, 0.738, 0.7496, 0.7347, 0.7496, 0.7347, 0.7495, 0.738, 0.742, 0.7381, 0.7421, 0.7346, 0.7421, 0.7346, 0.742, 0.7381, 0.7346, 0.7379, 0.7347, 0.7348, 0.7347, 0.7348, 0.7346, 0.7379, 0.7273, 0.7372, 0.7276, 0.7355, 0.2518, 0.2678, 0.252, 0.266, 0.2591, 0.2652, 0.2591, 0.2685, 0.2591, 0.2685, 0.2591, 0.2652, 0.2667, 0.2651, 0.2667, 0.2685, 0.2667, 0.2685, 0.2667, 0.2651, 0.2743, 0.2651, 0.2743, 0.2685, 0.2743, 0.2685, 0.2743, 0.2651, 0.2819, 0.265, 0.2819, 0.2685, 0.2819, 0.2685, 0.2819, 0.265, 0.2895, 0.265, 0.2895, 0.2684, 0.2838, 0.6846, 0.2986, 0.6845, 0.2917, 0.7323, 0.2841, 0.7323, 0.2986, 0.6845, 0.3125, 0.6846, 0.2993, 0.7322, 0.2917, 0.7323, 0.3125, 0.6846, 0.3249, 0.6854, 0.3069, 0.7323, 0.2993, 0.7322, 0.3249, 0.6854, 0.336, 0.6874, 0.3143, 0.7331, 0.3069, 0.7323, 0.8069, 0.3216, 0.796, 0.3238, 0.7777, 0.2778, 0.7848, 0.2769, 0.796, 0.3238, 0.7838, 0.3248, 0.7703, 0.278, 0.7777, 0.2778, 0.7838, 0.3248, 0.7702, 0.3251, 0.7628, 0.278, 0.7703, 0.278, 0.7702, 0.3251, 0.7556, 0.3251, 0.7553, 0.2781, 0.7628, 0.278, 0.7556, 0.3251, 0.741, 0.3252, 0.7478, 0.2782, 0.7553, 0.2781, 0.741, 0.3252, 0.7273, 0.3251, 0.7403, 0.2782, 0.7478, 0.2782, 0.7273, 0.3251, 0.7151, 0.3243, 0.7328, 0.2782, 0.7403, 0.2782, 0.7151, 0.3243, 0.7042, 0.3223, 0.7256, 0.2775, 0.7328, 0.2782, 0.2316, 0.6881, 0.2427, 0.6859, 0.2613, 0.7326, 0.2541, 0.7335, 0.2427, 0.6859, 0.2551, 0.6849, 0.2688, 0.7324, 0.2613, 0.7326, 0.2993, 0.7357, 0.2993, 0.7322, 0.3069, 0.7323, 0.3068, 0.7356, 0.2551, 0.6849, 0.269, 0.6846, 0.2764, 0.7324, 0.2688, 0.7324, 0.269, 0.6846, 0.2838, 0.6846, 0.2841, 0.7323, 0.2764, 0.7324, 0.2903, 0.5028, 0.2903, 0.4979, 0.2979, 0.4979, 0.2978, 0.5028, 0.2681, 0.5564, 0.283, 0.5563, 0.2834, 0.6204, 0.265, 0.6205, 0.2542, 0.5563, 0.2681, 0.5564, 0.265, 0.6205, 0.2483, 0.6207, 0.2417, 0.5555, 0.2542, 0.5563, 0.2483, 0.6207, 0.2343, 0.6208, 0.2306, 0.5535, 0.2417, 0.5555, 0.2343, 0.6208, 0.2225, 0.6209, 0.7157, 0.4526, 0.7047, 0.4547, 0.696, 0.3885, 0.7076, 0.3885, 0.7279, 0.4517, 0.7157, 0.4526, 0.7076, 0.3885, 0.7214, 0.3884, 0.7416, 0.4514, 0.7279, 0.4517, 0.7214, 0.3884, 0.7379, 0.3884, 0.7563, 0.4513, 0.7416, 0.4514, 0.7379, 0.3884, 0.7559, 0.3883, 0.7709, 0.4512, 0.7563, 0.4513, 0.7559, 0.3883, 0.774, 0.3882, 0.7847, 0.4514, 0.7709, 0.4512, 0.774, 0.3882, 0.7905, 0.388, 0.7969, 0.4522, 0.7847, 0.4514, 0.7905, 0.388, 0.8043, 0.3879, 0.8078, 0.4542, 0.7969, 0.4522, 0.8043, 0.3879, 0.8159, 0.3879, 0.3242, 0.555, 0.3353, 0.5528, 0.3443, 0.6201, 0.3325, 0.6202, 0.3118, 0.556, 0.3242, 0.555, 0.3325, 0.6202, 0.3185, 0.6202, 0.2979, 0.5563, 0.3118, 0.556, 0.3185, 0.6202, 0.3017, 0.6203, 0.283, 0.5563, 0.2979, 0.5563, 0.3017, 0.6203, 0.2834, 0.6204, 0.2827, 0.5029, 0.2903, 0.5028, 0.2979, 0.5563, 0.283, 0.5563, 0.2903, 0.5028, 0.2978, 0.5028, 0.3118, 0.556, 0.2979, 0.5563, 0.2978, 0.5028, 0.3053, 0.5026, 0.3242, 0.555, 0.3118, 0.556, 0.3053, 0.5026, 0.3124, 0.5016, 0.3353, 0.5528, 0.3242, 0.555, 0.786, 0.5049, 0.7788, 0.5041, 0.7969, 0.4522, 0.8078, 0.4542, 0.7788, 0.5041, 0.7714, 0.5039, 0.7847, 0.4514, 0.7969, 0.4522, 0.7714, 0.5039, 0.764, 0.504, 0.7709, 0.4512, 0.7847, 0.4514, 0.764, 0.504, 0.7565, 0.504, 0.7563, 0.4513, 0.7709, 0.4512, 0.7565, 0.504, 0.7491, 0.504, 0.7416, 0.4514, 0.7563, 0.4513, 0.7491, 0.504, 0.7416, 0.504, 0.7279, 0.4517, 0.7416, 0.4514, 0.7416, 0.504, 0.7343, 0.5042, 0.7157, 0.4526, 0.7279, 0.4517, 0.7343, 0.5042, 0.7273, 0.5052, 0.7047, 0.4547, 0.7157, 0.4526, 0.2527, 0.5019, 0.26, 0.5028, 0.2417, 0.5555, 0.2306, 0.5535, 0.26, 0.5028, 0.2676, 0.5029, 0.2542, 0.5563, 0.2417, 0.5555, 0.2676, 0.5029, 0.2751, 0.5029, 0.2681, 0.5564, 0.2542, 0.5563, 0.2751, 0.5029, 0.2827, 0.5029, 0.283, 0.5563, 0.2681, 0.5564, 0.265, 0.6205, 0.2834, 0.6204, 0.2838, 0.6846, 0.269, 0.6846, 0.2483, 0.6207, 0.265, 0.6205, 0.269, 0.6846, 0.2551, 0.6849, 0.2343, 0.6208, 0.2483, 0.6207, 0.2551, 0.6849, 0.2427, 0.6859, 0.2225, 0.6209, 0.2343, 0.6208, 0.2427, 0.6859, 0.2316, 0.6881, 0.7076, 0.3885, 0.696, 0.3885, 0.7042, 0.3223, 0.7151, 0.3243, 0.7214, 0.3884, 0.7076, 0.3885, 0.7151, 0.3243, 0.7273, 0.3251, 0.7379, 0.3884, 0.7214, 0.3884, 0.7273, 0.3251, 0.741, 0.3252, 0.7559, 0.3883, 0.7379, 0.3884, 0.741, 0.3252, 0.7556, 0.3251, 0.774, 0.3882, 0.7559, 0.3883, 0.7556, 0.3251, 0.7702, 0.3251, 0.7905, 0.388, 0.774, 0.3882, 0.7702, 0.3251, 0.7838, 0.3248, 0.8043, 0.3879, 0.7905, 0.388, 0.7838, 0.3248, 0.796, 0.3238, 0.8159, 0.3879, 0.8043, 0.3879, 0.796, 0.3238, 0.8069, 0.3216, 0.3325, 0.6202, 0.3443, 0.6201, 0.336, 0.6874, 0.3249, 0.6854, 0.3185, 0.6202, 0.3325, 0.6202, 0.3249, 0.6854, 0.3125, 0.6846, 0.3017, 0.6203, 0.3185, 0.6202, 0.3125, 0.6846, 0.2986, 0.6845, 0.2834, 0.6204, 0.3017, 0.6203, 0.2986, 0.6845, 0.2838, 0.6846, 0.2852, 0.9173, 0.3002, 0.9173, 0.2929, 0.9636, 0.2854, 0.9633, 0.3002, 0.9173, 0.3141, 0.9177, 0.3003, 0.9643, 0.2929, 0.9636, 0.3141, 0.9177, 0.3266, 0.9187, 0.3076, 0.9658, 0.3003, 0.9643, 0.3266, 0.9187, 0.3377, 0.9209, 0.3144, 0.9683, 0.3076, 0.9658, 0.8056, 0.09084, 0.7948, 0.09339, 0.7711, 0.04672, 0.7755, 0.04065, 0.7948, 0.09339, 0.7825, 0.0952, 0.7657, 0.05142, 0.7711, 0.04672, 0.7825, 0.0952, 0.7686, 0.09648, 0.7596, 0.05428, 0.7657, 0.05142, 0.7686, 0.09648, 0.7534, 0.09706, 0.7532, 0.05524, 0.7596, 0.05428, 0.7534, 0.09706, 0.7383, 0.09668, 0.7468, 0.05424, 0.7532, 0.05524, 0.7383, 0.09668, 0.7244, 0.09561, 0.7407, 0.05124, 0.7468, 0.05424, 0.7244, 0.09561, 0.7121, 0.094, 0.7352, 0.04666, 0.7407, 0.05124, 0.7121, 0.094, 0.7012, 0.09163, 0.7307, 0.04092, 0.7352, 0.04666, 0.2328, 0.9214, 0.2439, 0.9191, 0.2633, 0.966, 0.2564, 0.9686, 0.2439, 0.9191, 0.2563, 0.918, 0.2705, 0.9644, 0.2633, 0.966, 0.7606, 0.02388, 0.7673, 0.02771, 0.7725, 0.03359, 0.7755, 0.04065, 0.7711, 0.04672, 0.7657, 0.05142, 0.7596, 0.05428, 0.7532, 0.05524, 0.7468, 0.05424, 0.7407, 0.05124, 0.7352, 0.04666, 0.7307, 0.04092, 0.7337, 0.03401, 0.7387, 0.0281, 0.7454, 0.02406, 0.753, 0.02259, 0.2563, 0.918, 0.2703, 0.9175, 0.2779, 0.9636, 0.2705, 0.9644, 0.2703, 0.9175, 0.2852, 0.9173, 0.2854, 0.9633, 0.2779, 0.9636, 0.2917, 0.7357, 0.2917, 0.7323, 0.2993, 0.7322, 0.2993, 0.7357, 0.2696, 0.7895, 0.2845, 0.7893, 0.2849, 0.8535, 0.2665, 0.8536, 0.2556, 0.7894, 0.2696, 0.7895, 0.2665, 0.8536, 0.2498, 0.8537, 0.2432, 0.7886, 0.2556, 0.7894, 0.2498, 0.8537, 0.2357, 0.8538, 0.2321, 0.7866, 0.2432, 0.7886, 0.2357, 0.8538, 0.2239, 0.8539, 0.7141, 0.2235, 0.7032, 0.2256, 0.6938, 0.1594, 0.7054, 0.1593, 0.7263, 0.2225, 0.7141, 0.2235, 0.7054, 0.1593, 0.7192, 0.1592, 0.74, 0.2221, 0.7263, 0.2225, 0.7192, 0.1592, 0.7358, 0.1591, 0.7547, 0.222, 0.74, 0.2221, 0.7358, 0.1591, 0.754, 0.159, 0.7694, 0.2218, 0.7547, 0.222, 0.754, 0.159, 0.7723, 0.1587, 0.7831, 0.2219, 0.7694, 0.2218, 0.7723, 0.1587, 0.7888, 0.1585, 0.7954, 0.2226, 0.7831, 0.2219, 0.7888, 0.1585, 0.8027, 0.1583, 0.8063, 0.2245, 0.7954, 0.2226, 0.8027, 0.1583, 0.8142, 0.1582, 0.3257, 0.788, 0.3368, 0.7859, 0.3458, 0.8532, 0.3341, 0.8533, 0.3133, 0.789, 0.3257, 0.788, 0.3341, 0.8533, 0.32, 0.8533, 0.2994, 0.7893, 0.3133, 0.789, 0.32, 0.8533, 0.3033, 0.8534, 0.2845, 0.7893, 0.2994, 0.7893, 0.3033, 0.8534, 0.2849, 0.8535, 0.2841, 0.7358, 0.2917, 0.7357, 0.2994, 0.7893, 0.2845, 0.7893, 0.2917, 0.7357, 0.2993, 0.7357, 0.3133, 0.789, 0.2994, 0.7893, 0.2993, 0.7357, 0.3068, 0.7356, 0.3257, 0.788, 0.3133, 0.789, 0.3068, 0.7356, 0.314, 0.7348, 0.3368, 0.7859, 0.3257, 0.788, 0.7849, 0.2752, 0.7777, 0.2746, 0.7954, 0.2226, 0.8063, 0.2245, 0.7777, 0.2746, 0.7702, 0.2746, 0.7831, 0.2219, 0.7954, 0.2226, 0.7702, 0.2746, 0.7628, 0.2747, 0.7694, 0.2218, 0.7831, 0.2219, 0.7628, 0.2747, 0.7553, 0.2747, 0.7547, 0.222, 0.7694, 0.2218, 0.7553, 0.2747, 0.7478, 0.2748, 0.74, 0.2221, 0.7547, 0.222, 0.7478, 0.2748, 0.7403, 0.2748, 0.7263, 0.2225, 0.74, 0.2221, 0.7403, 0.2748, 0.7329, 0.275, 0.7141, 0.2235, 0.7263, 0.2225, 0.7329, 0.275, 0.7259, 0.2758, 0.7032, 0.2256, 0.7141, 0.2235, 0.254, 0.7352, 0.2613, 0.7358, 0.2432, 0.7886, 0.2321, 0.7866, 0.2613, 0.7358, 0.2689, 0.7359, 0.2556, 0.7894, 0.2432, 0.7886, 0.2689, 0.7359, 0.2765, 0.7358, 0.2696, 0.7895, 0.2556, 0.7894, 0.2765, 0.7358, 0.2841, 0.7358, 0.2845, 0.7893, 0.2696, 0.7895, 0.2665, 0.8536, 0.2849, 0.8535, 0.2852, 0.9173, 0.2703, 0.9175, 0.2498, 0.8537, 0.2665, 0.8536, 0.2703, 0.9175, 0.2563, 0.918, 0.2357, 0.8538, 0.2498, 0.8537, 0.2563, 0.918, 0.2439, 0.9191, 0.2239, 0.8539, 0.2357, 0.8538, 0.2439, 0.9191, 0.2328, 0.9214, 0.7054, 0.1593, 0.6938, 0.1594, 0.7012, 0.09163, 0.7121, 0.094, 0.7192, 0.1592, 0.7054, 0.1593, 0.7121, 0.094, 0.7244, 0.09561, 0.7358, 0.1591, 0.7192, 0.1592, 0.7244, 0.09561, 0.7383, 0.09668, 0.754, 0.159, 0.7358, 0.1591, 0.7383, 0.09668, 0.7534, 0.09706, 0.7723, 0.1587, 0.754, 0.159, 0.7534, 0.09706, 0.7686, 0.09648, 0.7888, 0.1585, 0.7723, 0.1587, 0.7686, 0.09648, 0.7825, 0.0952, 0.8027, 0.1583, 0.7888, 0.1585, 0.7825, 0.0952, 0.7948, 0.09339, 0.8142, 0.1582, 0.8027, 0.1583, 0.7948, 0.09339, 0.8056, 0.09084, 0.3341, 0.8533, 0.3458, 0.8532, 0.3377, 0.9209, 0.3266, 0.9187, 0.32, 0.8533, 0.3341, 0.8533, 0.3266, 0.9187, 0.3141, 0.9177, 0.3033, 0.8534, 0.32, 0.8533, 0.3141, 0.9177, 0.3002, 0.9173, 0.2849, 0.8535, 0.3033, 0.8534, 0.3002, 0.9173, 0.2852, 0.9173, 0.3068, 0.7356, 0.3069, 0.7323, 0.3143, 0.7331, 0.314, 0.7348, 0.7849, 0.2752, 0.7848, 0.2769, 0.7777, 0.2778, 0.7777, 0.2746, 0.7777, 0.2746, 0.7777, 0.2778, 0.7703, 0.278, 0.7702, 0.2746, 0.7702, 0.2746, 0.7703, 0.278, 0.7628, 0.278, 0.7628, 0.2747, 0.7628, 0.2747, 0.7628, 0.278, 0.7553, 0.2781, 0.7553, 0.2747, 0.7553, 0.2747, 0.7553, 0.2781, 0.7478, 0.2782, 0.7478, 0.2748, 0.7478, 0.2748, 0.7478, 0.2782, 0.7403, 0.2782, 0.7403, 0.2748, 0.7403, 0.2748, 0.7403, 0.2782, 0.7328, 0.2782, 0.7329, 0.275, 0.7329, 0.275, 0.7328, 0.2782, 0.7256, 0.2775, 0.7259, 0.2758, 0.254, 0.7352, 0.2541, 0.7335, 0.2613, 0.7326, 0.2613, 0.7358, 0.2613, 0.7358, 0.2613, 0.7326, 0.2688, 0.7324, 0.2689, 0.7359, 0.2689, 0.7359, 0.2688, 0.7324, 0.2764, 0.7324, 0.2765, 0.7358, 0.2765, 0.7358, 0.2764, 0.7324, 0.2841, 0.7323, 0.2841, 0.7358, 0.2841, 0.7358, 0.2841, 0.7323, 0.2917, 0.7323, 0.2917, 0.7357, 0.3053, 0.5026, 0.3055, 0.4981, 0.3128, 0.4991, 0.3124, 0.5016, 0.786, 0.5049, 0.7858, 0.5074, 0.7788, 0.5085, 0.7788, 0.5041, 0.7788, 0.5041, 0.7788, 0.5085, 0.7714, 0.5088, 0.7714, 0.5039, 0.7714, 0.5039, 0.7714, 0.5088, 0.764, 0.5088, 0.764, 0.504, 0.764, 0.504, 0.764, 0.5088, 0.7565, 0.5088, 0.7565, 0.504, 0.7565, 0.504, 0.7565, 0.5088, 0.749, 0.5088, 0.7491, 0.504, 0.7491, 0.504, 0.749, 0.5088, 0.7415, 0.5089, 0.7416, 0.504, 0.7416, 0.504, 0.7415, 0.5089, 0.7341, 0.5086, 0.7343, 0.5042, 0.7343, 0.5042, 0.7341, 0.5086, 0.7269, 0.5077, 0.7273, 0.5052, 0.2527, 0.5019, 0.2529, 0.4994, 0.26, 0.4983, 0.26, 0.5028, 0.26, 0.5028, 0.26, 0.4983, 0.2675, 0.498, 0.2676, 0.5029, 0.2676, 0.5029, 0.2675, 0.498, 0.2751, 0.498, 0.2751, 0.5029, 0.2751, 0.5029, 0.2751, 0.498, 0.2827, 0.4979, 0.2827, 0.5029, 0.2827, 0.5029, 0.2827, 0.4979, 0.2903, 0.4979, 0.2903, 0.5028, 0.2669, 0.03588, 0.2596, 0.03535, 0.2593, 0.02542, 0.2668, 0.02489, 0.2596, 0.03535, 0.2526, 0.03396, 0.2521, 0.02675, 0.2593, 0.02542, 0.3807, 0.02672, 0.388, 0.0254, 0.3882, 0.03532, 0.3812, 0.03392, 0.388, 0.0254, 0.3954, 0.02487, 0.3955, 0.03586, 0.3882, 0.03532, 0.3954, 0.02487, 0.4028, 0.02472, 0.4029, 0.03601, 0.3955, 0.03586, 0.4028, 0.02472, 0.4103, 0.02467, 0.4103, 0.03608, 0.4029, 0.03601, 0.4103, 0.02467, 0.4177, 0.02473, 0.4178, 0.03602, 0.4103, 0.03608, 0.4177, 0.02473, 0.4251, 0.02488, 0.4252, 0.03587, 0.4178, 0.03602, 0.4251, 0.02488, 0.4324, 0.02542, 0.4326, 0.03535, 0.4252, 0.03587, 0.4324, 0.02542, 0.4394, 0.02682, 0.4399, 0.03403, 0.4326, 0.03535, 0.3113, 0.034, 0.304, 0.03533, 0.3038, 0.02541, 0.3108, 0.0268, 0.304, 0.03533, 0.2966, 0.03586, 0.2965, 0.02487, 0.3038, 0.02541, 0.2966, 0.03586, 0.2892, 0.03602, 0.2891, 0.02472, 0.2965, 0.02487, 0.2892, 0.03602, 0.2817, 0.03608, 0.2816, 0.02467, 0.2891, 0.02472])
me_cylinder.update()
arm_armature_002 = bpy.data.armatures.new('Armature.002')  # bones are not reproduced

# ---- objects
ob_light = bpy.data.objects.new('Light', light_light)
ob_camera = bpy.data.objects.new('Camera', cam_camera)
ob_cylinder = bpy.data.objects.new('Cylinder', me_cylinder)
ob_armature = bpy.data.objects.new('Armature', arm_armature_002)

# ---- transforms, parenting, visibility, modifiers, constraints
ob_light.location = (4.076, 1.005, 5.904)
ob_light.rotation_euler = (0.6503, 0.05522, 1.866)
ob_light.lock_rotations_4d = False
ob_light.empty_display_type = 'ARROWS'
ob_light.color = (0.0, 0.0, 0.0, 0.0)
ob_light.lineart.crease_threshold = 0.0
ob_camera.location = (7.359, -6.926, 4.958)
ob_camera.rotation_euler = (1.109, 0.0, 0.8149)
ob_camera.lock_rotations_4d = False
ob_camera.empty_display_type = 'ARROWS'
ob_camera.color = (0.0, 0.0, 0.0, 0.0)
ob_camera.display_type = 'WIRE'
ob_camera.lineart.crease_threshold = 0.0
ob_cylinder.parent = ob_armature
ob_cylinder.matrix_parent_inverse = Matrix(((1.0, -0.0, 0.0, -0.01313), (-0.0, 1.0, -0.0, -7.903e-08), (0.0, -0.0, 1.0, 3.748), (-0.0, 0.0, -0.0, 1.0)))
ob_cylinder.location = (0.0, 0.0, 0.0)
_vg = ob_cylinder.vertex_groups.new(name='Bone')
for _i, _w in zip([561, 563, 565, 567, 569, 571, 573, 575, 577, 579, 581, 583, 585, 587, 589, 591, 592, 593, 594, 595, 596, 597, 598, 599, 600, 601, 602, 603, 604, 605, 606, 607, 608, 609, 610, 611, 612, 613, 614, 615, 616, 617, 618, 619, 620, 621, 622, 623, 624, 625, 626, 627, 628, 629, 630, 631, 632, 633, 634, 635, 636, 637, 638, 639], [0.9996, 0.9996, 0.9997, 0.9997, 0.9997, 0.9996, 0.9996, 0.9996, 0.9996, 0.9995, 0.9994, 0.9993, 0.9992, 0.9992, 0.9993, 0.9995, 0.9464, 0.9441, 0.935, 0.9302, 0.9293, 0.9302, 0.935, 0.9441, 0.9464, 0.9339, 0.9207, 0.915, 0.9139, 0.9149, 0.9207, 0.9339, 0.05566, 0.06327, 0.07058, 0.07369, 0.07063, 0.06287, 0.05526, 0.05519, 0.0658, 0.07915, 0.08883, 0.09254, 0.0889, 0.07873, 0.06517, 0.05501, 0.9963, 0.9963, 0.9956, 0.9948, 0.9945, 0.9948, 0.9955, 0.9963, 0.9963, 0.9951, 0.9934, 0.9921, 0.9916, 0.992, 0.9933, 0.995]): _vg.add([_i], _w, 'REPLACE')
_vg = ob_cylinder.vertex_groups.new(name='Bone.001')
for _i, _w in zip([505, 507, 560, 562, 564, 566, 568, 570, 572, 574, 576, 578, 580, 582, 584, 586, 588, 590, 592, 593, 594, 595, 596, 597, 598, 599, 600, 601, 602, 603, 604, 605, 606, 607, 608, 609, 610, 611, 612, 613, 614, 615, 616, 617, 618, 619, 620, 621, 622, 623], [0.001265, 0.0002438, 0.02584, 0.02073, 0.01647, 0.01271, 0.01067, 0.01077, 0.01492, 0.01954, 0.02537, 0.03324, 0.04044, 0.04504, 0.04651, 0.04424, 0.04029, 0.03324, 0.05018, 0.05255, 0.06117, 0.06577, 0.0666, 0.0658, 0.06121, 0.05255, 0.05021, 0.06152, 0.07349, 0.07879, 0.07977, 0.07887, 0.07358, 0.06152, 0.8892, 0.8813, 0.8761, 0.8744, 0.8761, 0.882, 0.8898, 0.8878, 0.8699, 0.8521, 0.8433, 0.8408, 0.8433, 0.8529, 0.871, 0.8882]): _vg.add([_i], _w, 'REPLACE')
_vg = ob_cylinder.vertex_groups.new(name='Bone.002')
for _i, _w in zip([481, 483, 485, 487, 489, 491, 493, 495, 497, 499, 501, 503, 505, 507, 509, 511, 512, 513, 514, 515, 516, 517, 518, 519, 520, 521, 522, 523, 524, 525, 526, 527, 544, 545, 546, 547, 548, 549, 550, 551, 552, 553, 554, 555, 556, 557, 558, 559, 560, 562, 564, 566, 568, 570, 572, 574, 576, 578, 580, 582, 584, 586, 588, 590, 608, 609, 610, 611, 612, 613, 614, 615, 616, 617, 618, 619, 620, 621, 622, 623], [0.9771, 0.98, 0.9823, 0.984, 0.9842, 0.9836, 0.9822, 0.98, 0.9771, 0.9733, 0.9699, 0.9676, 0.9662, 0.9671, 0.9698, 0.9735, 0.05336, 0.05566, 0.06476, 0.06955, 0.07038, 0.06952, 0.06474, 0.05567, 0.05334, 0.06575, 0.07885, 0.08457, 0.08555, 0.08451, 0.07881, 0.06577, 0.9414, 0.9415, 0.9338, 0.9258, 0.9227, 0.9258, 0.9334, 0.9411, 0.9415, 0.9306, 0.9164, 0.9058, 0.902, 0.9058, 0.9159, 0.9301, 0.958, 0.9611, 0.9634, 0.9652, 0.9662, 0.9663, 0.9642, 0.9617, 0.9583, 0.9534, 0.9486, 0.9453, 0.9442, 0.9459, 0.9488, 0.9534, 0.05505, 0.05532, 0.0533, 0.05188, 0.05323, 0.05501, 0.05485, 0.05691, 0.06418, 0.06856, 0.06771, 0.06652, 0.06766, 0.0682, 0.06369, 0.05669]): _vg.add([_i], _w, 'REPLACE')
_vg = ob_cylinder.vertex_groups.new(name='Bone.003')
for _i, _w in zip([480, 482, 484, 486, 488, 490, 492, 494, 496, 498, 500, 502, 504, 506, 508, 510, 512, 513, 514, 515, 516, 517, 518, 519, 520, 521, 522, 523, 524, 525, 526, 527, 528, 529, 530, 531, 532, 533, 534, 535, 536, 537, 538, 539, 540, 541, 542, 543, 544, 545, 546, 547, 548, 549, 550, 551, 552, 553, 554, 555, 556, 557, 558, 559], [0.03434, 0.02842, 0.02393, 0.02013, 0.01786, 0.01765, 0.02198, 0.02706, 0.03364, 0.04292, 0.05099, 0.05404, 0.05497, 0.05342, 0.05082, 0.0431, 0.9432, 0.9409, 0.9314, 0.9263, 0.9255, 0.9264, 0.9314, 0.9409, 0.9432, 0.9296, 0.9152, 0.909, 0.908, 0.9091, 0.9153, 0.9295, 0.9415, 0.9404, 0.9417, 0.9428, 0.9418, 0.9408, 0.9416, 0.9396, 0.9311, 0.925, 0.9246, 0.9254, 0.9247, 0.9254, 0.9316, 0.9398, 0.05698, 0.05713, 0.06498, 0.07298, 0.07615, 0.07295, 0.06536, 0.05748, 0.0568, 0.0672, 0.08106, 0.09147, 0.09521, 0.0914, 0.08144, 0.06778]): _vg.add([_i], _w, 'REPLACE')
_vg = ob_cylinder.vertex_groups.new(name='Bone.004')
for _i, _w in zip([401, 403, 405, 407, 409, 411, 413, 415, 417, 419, 421, 423, 425, 427, 429, 431, 432, 433, 434, 435, 436, 437, 438, 439, 440, 441, 442, 443, 444, 445, 446, 447, 464, 465, 466, 467, 468, 469, 470, 471, 472, 473, 474, 475, 476, 477, 478, 479, 480, 482, 484, 486, 488, 490, 492, 494, 496, 498, 500, 502, 504, 506, 508, 510, 528, 529, 530, 531, 532, 533, 534, 535, 536, 537, 538, 539, 540, 541, 542, 543], [0.9801, 0.9827, 0.9848, 0.9863, 0.9864, 0.9859, 0.9847, 0.9828, 0.9801, 0.9767, 0.9735, 0.9713, 0.9701, 0.9709, 0.9734, 0.9768, 0.05338, 0.05567, 0.06477, 0.06956, 0.07039, 0.06953, 0.06475, 0.05568, 0.05336, 0.06576, 0.07888, 0.0846, 0.08557, 0.08454, 0.07883, 0.06579, 0.9416, 0.9417, 0.9339, 0.926, 0.9228, 0.926, 0.9335, 0.9413, 0.9418, 0.9309, 0.9167, 0.9061, 0.9023, 0.9061, 0.9162, 0.9303, 0.9564, 0.9596, 0.9619, 0.9639, 0.965, 0.9652, 0.9629, 0.9603, 0.9567, 0.9517, 0.9467, 0.9433, 0.9423, 0.944, 0.9469, 0.9516, 0.05496, 0.05524, 0.05323, 0.05182, 0.05316, 0.05494, 0.05477, 0.05681, 0.06406, 0.06843, 0.06757, 0.06639, 0.06753, 0.06807, 0.06357, 0.0566]): _vg.add([_i], _w, 'REPLACE')
_vg = ob_cylinder.vertex_groups.new(name='Bone.005')
for _i, _w in zip([321, 323, 325, 327, 329, 331, 333, 335, 337, 339, 341, 343, 345, 347, 349, 351, 400, 402, 404, 406, 408, 410, 412, 414, 416, 418, 420, 422, 424, 426, 428, 430, 432, 433, 434, 435, 436, 437, 438, 439, 440, 441, 442, 443, 444, 445, 446, 447, 448, 449, 450, 451, 452, 453, 454, 455, 456, 457, 458, 459, 460, 461, 462, 463, 464, 465, 466, 467, 468, 469, 470, 471, 472, 473, 474, 475, 476, 477, 478, 479], [0.08305, 0.07701, 0.104, 0.1588, 0.1582, 0.09366, 0.06079, 0.0568, 0.07961, 0.1356, 0.2215, 0.2695, 0.2847, 0.2613, 0.1981, 0.1242, 0.1212, 0.1236, 0.2105, 0.5062, 0.5114, 0.1899, 0.09952, 0.08524, 0.1179, 0.2194, 0.4655, 0.5531, 0.5719, 0.5343, 0.3837, 0.1908, 0.9441, 0.9418, 0.9325, 0.9277, 0.9268, 0.9275, 0.9323, 0.9416, 0.944, 0.9311, 0.9176, 0.9118, 0.9107, 0.9117, 0.9176, 0.9311, 0.9517, 0.9561, 0.9635, 0.962, 0.9568, 0.951, 0.949, 0.9489, 0.9491, 0.9549, 0.9572, 0.9571, 0.9552, 0.9522, 0.9496, 0.9503, 0.05707, 0.05721, 0.06507, 0.07308, 0.07626, 0.07304, 0.06543, 0.05755, 0.05688, 0.06733, 0.08126, 0.09172, 0.09548, 0.09166, 0.08165, 0.06791]): _vg.add([_i], _w, 'REPLACE')
_vg = ob_cylinder.vertex_groups.new(name='Bone.006')
for _i, _w in zip([321, 323, 325, 327, 329, 331, 333, 335, 337, 339, 341, 343, 345, 347, 349, 351, 352, 353, 354, 355, 356, 357, 358, 359, 360, 361, 362, 363, 364, 365, 366, 367, 368, 369, 370, 371, 372, 373, 374, 375, 376, 377, 378, 379, 380, 381, 382, 383, 384, 385, 386, 387, 388, 389, 390, 391, 392, 393, 394, 395, 396, 397, 398, 399, 400, 402, 404, 406, 408, 410, 412, 414, 416, 418, 420, 422, 424, 426, 428, 430, 448, 449, 450, 451, 452, 453, 454, 455, 456, 457, 458, 459, 460, 461, 462, 463], [0.9167, 0.9227, 0.8958, 0.8409, 0.8415, 0.9061, 0.939, 0.9429, 0.9201, 0.864, 0.778, 0.7299, 0.7146, 0.7381, 0.8014, 0.8754, 0.9458, 0.9436, 0.9344, 0.9296, 0.9287, 0.9296, 0.9345, 0.9437, 0.9458, 0.9328, 0.9192, 0.9133, 0.9122, 0.9132, 0.9192, 0.9329, 0.05564, 0.06324, 0.07055, 0.07366, 0.0706, 0.06285, 0.05524, 0.05516, 0.06575, 0.07906, 0.08871, 0.09241, 0.08879, 0.07865, 0.06512, 0.05498, 0.9882, 0.9889, 0.9871, 0.986, 0.986, 0.9874, 0.9895, 0.9906, 0.9881, 0.9813, 0.9748, 0.972, 0.9712, 0.9716, 0.9753, 0.9825, 0.8785, 0.8762, 0.7893, 0.4936, 0.4883, 0.8099, 0.9003, 0.9145, 0.8818, 0.7803, 0.534, 0.4463, 0.4275, 0.4652, 0.616, 0.8089, 0.03964, 0.02923, 0.01287, 0.01548, 0.02633, 0.03943, 0.04499, 0.04516, 0.04222, 0.02726, 0.02035, 0.01971, 0.0244, 0.03282, 0.0412, 0.04221]): _vg.add([_i], _w, 'REPLACE')
_vg = ob_cylinder.vertex_groups.new(name='Bone.007')
for _i, _w in zip([0, 2, 4, 6, 8, 10, 12, 14, 16, 18, 20, 22, 24, 26, 28, 30, 320, 322, 324, 326, 328, 330, 332, 334, 336, 338, 340, 342, 344, 346, 348, 350, 352, 353, 354, 355, 356, 357, 358, 359, 360, 361, 362, 363, 364, 365, 366, 367, 368, 369, 370, 371, 372, 373, 374, 375, 376, 377, 378, 379, 380, 381, 382, 383], [0.1531, 0.1413, 0.1301, 0.1209, 0.1157, 0.116, 0.1263, 0.139, 0.1511, 0.163, 0.1724, 0.1781, 0.1792, 0.1756, 0.1721, 0.1645, 0.8453, 0.8573, 0.8684, 0.877, 0.8817, 0.881, 0.8702, 0.8569, 0.8443, 0.8318, 0.8217, 0.8156, 0.8149, 0.8195, 0.8242, 0.833, 0.05302, 0.0554, 0.06448, 0.06927, 0.07014, 0.0693, 0.0645, 0.0554, 0.05305, 0.0653, 0.07821, 0.08388, 0.08491, 0.08394, 0.07827, 0.06528, 0.9363, 0.9293, 0.9226, 0.9198, 0.9226, 0.9299, 0.9369, 0.9358, 0.9231, 0.9083, 0.8986, 0.8951, 0.8987, 0.909, 0.9238, 0.9359]): _vg.add([_i], _w, 'REPLACE')
_vg = ob_cylinder.vertex_groups.new(name='Bone.008')
for _i, _w in zip([0, 2, 4, 6, 8, 10, 12, 14, 16, 18, 20, 22, 24, 26, 28, 30, 32, 33, 34, 35, 36, 37, 38, 39, 40, 41, 42, 43, 44, 45, 46, 47, 48, 49, 50, 51, 52, 53, 54, 55, 56, 57, 58, 59, 60, 61, 62, 63, 320, 322, 324, 326, 328, 330, 332, 334, 336, 338, 340, 342, 344, 346, 348, 350], [0.8435, 0.8557, 0.867, 0.8762, 0.8814, 0.8813, 0.8709, 0.858, 0.8455, 0.8329, 0.8224, 0.8158, 0.8145, 0.8186, 0.8228, 0.8313, 0.05302, 0.0554, 0.06448, 0.06927, 0.07014, 0.0693, 0.0645, 0.0554, 0.05305, 0.0653, 0.07821, 0.08388, 0.08491, 0.08394, 0.07826, 0.06528, 0.9362, 0.9293, 0.9226, 0.9198, 0.9226, 0.9299, 0.9369, 0.9358, 0.9231, 0.9083, 0.8986, 0.8951, 0.8986, 0.9089, 0.9237, 0.9358, 0.1514, 0.1397, 0.1288, 0.1201, 0.1154, 0.1162, 0.127, 0.1401, 0.1523, 0.1641, 0.1731, 0.1783, 0.1788, 0.1746, 0.1707, 0.1629]): _vg.add([_i], _w, 'REPLACE')
_vg = ob_cylinder.vertex_groups.new(name='Bone.018')
_vg = ob_cylinder.vertex_groups.new(name='Bone.009')
for _i, _w in zip([1, 3, 5, 7, 9, 11, 13, 15, 17, 19, 21, 23, 25, 27, 29, 31, 32, 33, 34, 35, 36, 37, 38, 39, 40, 41, 42, 43, 44, 45, 46, 47, 48, 49, 50, 51, 52, 53, 54, 55, 56, 57, 58, 59, 60, 61, 62, 63, 64, 65, 66, 67, 68, 69, 70, 71, 72, 73, 74, 75, 76, 77, 78, 79, 98, 100, 102, 104, 106, 108, 110], [0.044, 0.03689, 0.03136, 0.02638, 0.02631, 0.02876, 0.0332, 0.03824, 0.04454, 0.05194, 0.05647, 0.05909, 0.06056, 0.05961, 0.05659, 0.05194, 0.9425, 0.9403, 0.9306, 0.9256, 0.9247, 0.9255, 0.9306, 0.9403, 0.9425, 0.9287, 0.9142, 0.9079, 0.9067, 0.9078, 0.9141, 0.9287, 0.05543, 0.06299, 0.07025, 0.07335, 0.07031, 0.06259, 0.05503, 0.05494, 0.06544, 0.07865, 0.08823, 0.0919, 0.08831, 0.07824, 0.06482, 0.05476, 0.9303, 0.9327, 0.932, 0.9335, 0.9348, 0.9334, 0.9317, 0.9326, 0.9306, 0.9214, 0.9148, 0.9145, 0.9154, 0.9144, 0.9144, 0.9209, 0.0003489, 0.006329, 0.01026, 0.01155, 0.009574, 0.00619, 0.0005287]): _vg.add([_i], _w, 'REPLACE')
_vg = ob_cylinder.vertex_groups.new(name='Bone.010')
for _i, _w in zip([1, 3, 5, 7, 9, 11, 13, 15, 17, 19, 21, 23, 25, 27, 29, 31, 64, 65, 66, 67, 68, 69, 70, 71, 72, 73, 74, 75, 76, 77, 78, 79, 80, 82, 84, 86, 88, 90, 92, 94, 96, 98, 100, 102, 104, 106, 108, 110, 112, 113, 114, 115, 116, 117, 118, 119, 120, 121, 122, 123, 124, 125, 126, 127, 128, 129, 130, 131, 132, 133, 134, 135, 136, 137, 138, 139, 140, 141, 142, 143], [0.9515, 0.9553, 0.9582, 0.9607, 0.9607, 0.9595, 0.9572, 0.9546, 0.9512, 0.9462, 0.9412, 0.9382, 0.9365, 0.9377, 0.9411, 0.9462, 0.06592, 0.06354, 0.0635, 0.06122, 0.05961, 0.06132, 0.06381, 0.0637, 0.06567, 0.07356, 0.07839, 0.07747, 0.07608, 0.07752, 0.07875, 0.07405, 0.9754, 0.9786, 0.981, 0.9826, 0.9833, 0.9831, 0.9812, 0.9786, 0.9755, 0.9716, 0.9678, 0.9651, 0.9643, 0.9656, 0.9679, 0.9715, 0.05349, 0.05582, 0.06493, 0.06973, 0.0706, 0.06976, 0.06494, 0.05581, 0.05351, 0.06597, 0.07908, 0.08482, 0.08586, 0.08488, 0.07912, 0.06595, 0.9432, 0.9358, 0.9286, 0.9255, 0.9285, 0.9362, 0.9437, 0.9435, 0.9325, 0.9188, 0.9091, 0.9054, 0.909, 0.9192, 0.9331, 0.9436]): _vg.add([_i], _w, 'REPLACE')
_vg = ob_cylinder.vertex_groups.new(name='Bone.011')
for _i, _w in zip([81, 83, 85, 87, 89, 91, 93, 95, 97, 99, 101, 103, 105, 107, 109, 111, 112, 113, 114, 115, 116, 117, 118, 119, 120, 121, 122, 123, 124, 125, 126, 127, 128, 129, 130, 131, 132, 133, 134, 135, 136, 137, 138, 139, 140, 141, 142, 143, 144, 145, 146, 147, 148, 149, 150, 151, 152, 153, 154, 155, 156, 157, 158, 159, 182, 184, 186], [0.04904, 0.04145, 0.03547, 0.03014, 0.03015, 0.03291, 0.03766, 0.04304, 0.04975, 0.05477, 0.0595, 0.06222, 0.06381, 0.06284, 0.05965, 0.05474, 0.9425, 0.9403, 0.9306, 0.9256, 0.9247, 0.9255, 0.9306, 0.9403, 0.9425, 0.9287, 0.9142, 0.9079, 0.9068, 0.9078, 0.9141, 0.9287, 0.05542, 0.06297, 0.07024, 0.07334, 0.0703, 0.06258, 0.05501, 0.05493, 0.06542, 0.07862, 0.0882, 0.09187, 0.08827, 0.07821, 0.06479, 0.05474, 0.9305, 0.9329, 0.9322, 0.9337, 0.9349, 0.9335, 0.9318, 0.9327, 0.9307, 0.9216, 0.9151, 0.9147, 0.9156, 0.9146, 0.9147, 0.9211, 0.001304, 0.00243, 0.0006894]): _vg.add([_i], _w, 'REPLACE')
_vg = ob_cylinder.vertex_groups.new(name='Bone.012')
for _i, _w in zip([81, 83, 85, 87, 89, 91, 93, 95, 97, 99, 101, 103, 105, 107, 109, 111, 144, 145, 146, 147, 148, 149, 150, 151, 152, 153, 154, 155, 156, 157, 158, 159, 160, 162, 164, 166, 168, 170, 172, 174, 176, 178, 180, 182, 184, 186, 188, 190, 192, 193, 194, 195, 196, 197, 198, 199, 200, 201, 202, 203, 204, 205, 206, 207, 208, 209, 210, 211, 212, 213, 214, 215, 216, 217, 218, 219, 220, 221, 222, 223], [0.9492, 0.9532, 0.9563, 0.959, 0.959, 0.9576, 0.9552, 0.9524, 0.9488, 0.9436, 0.9384, 0.9354, 0.9336, 0.9347, 0.9383, 0.9436, 0.06576, 0.06341, 0.06337, 0.0611, 0.0595, 0.06119, 0.06367, 0.06355, 0.0655, 0.07336, 0.07816, 0.07724, 0.07585, 0.07729, 0.07852, 0.07385, 0.9788, 0.9817, 0.9839, 0.9853, 0.9859, 0.9857, 0.984, 0.9817, 0.9789, 0.9754, 0.9719, 0.9694, 0.9686, 0.9699, 0.972, 0.9753, 0.0535, 0.05583, 0.06494, 0.06974, 0.07061, 0.06977, 0.06495, 0.05582, 0.05352, 0.06599, 0.0791, 0.08485, 0.08589, 0.08491, 0.07915, 0.06597, 0.9434, 0.9359, 0.9287, 0.9256, 0.9286, 0.9363, 0.9438, 0.9437, 0.9327, 0.9191, 0.9094, 0.9057, 0.9093, 0.9195, 0.9333, 0.9438]): _vg.add([_i], _w, 'REPLACE')
_vg = ob_cylinder.vertex_groups.new(name='Bone.013')
for _i, _w in zip([161, 163, 165, 167, 169, 171, 173, 175, 177, 179, 181, 183, 185, 187, 189, 191, 192, 193, 194, 195, 196, 197, 198, 199, 200, 201, 202, 203, 204, 205, 206, 207, 208, 209, 210, 211, 212, 213, 214, 215, 216, 217, 218, 219, 220, 221, 222, 223, 224, 225, 226, 227, 228, 229, 230, 231, 232, 233, 234, 235, 236, 237, 238, 239, 258, 260, 262, 264, 266, 268, 270], [0.044, 0.03689, 0.03136, 0.02638, 0.02631, 0.02876, 0.0332, 0.03823, 0.04454, 0.05194, 0.05647, 0.05909, 0.06056, 0.05961, 0.05659, 0.05194, 0.9425, 0.9403, 0.9306, 0.9256, 0.9247, 0.9255, 0.9306, 0.9403, 0.9425, 0.9287, 0.9142, 0.9079, 0.9067, 0.9078, 0.9141, 0.9287, 0.05542, 0.06298, 0.07025, 0.07334, 0.0703, 0.06259, 0.05502, 0.05493, 0.06543, 0.07864, 0.08821, 0.09188, 0.08829, 0.07822, 0.0648, 0.05475, 0.9303, 0.9327, 0.932, 0.9335, 0.9348, 0.9334, 0.9317, 0.9326, 0.9306, 0.9214, 0.9148, 0.9145, 0.9154, 0.9144, 0.9144, 0.9209, 0.0003489, 0.006329, 0.01026, 0.01155, 0.009574, 0.00619, 0.0005287]): _vg.add([_i], _w, 'REPLACE')
_vg = ob_cylinder.vertex_groups.new(name='Bone.014')
for _i, _w in zip([161, 163, 165, 167, 169, 171, 173, 175, 177, 179, 181, 183, 185, 187, 189, 191, 224, 225, 226, 227, 228, 229, 230, 231, 232, 233, 234, 235, 236, 237, 238, 239, 240, 242, 244, 246, 248, 250, 252, 254, 256, 258, 260, 262, 264, 266, 268, 270, 272, 273, 274, 275, 276, 277, 278, 279, 280, 281, 282, 283, 284, 285, 286, 287, 288, 289, 290, 291, 292, 293, 294, 295, 296, 297, 298, 299, 300, 301, 302, 303], [0.9515, 0.9553, 0.9582, 0.9607, 0.9607, 0.9595, 0.9572, 0.9546, 0.9512, 0.9462, 0.9412, 0.9382, 0.9365, 0.9377, 0.9411, 0.9462, 0.06592, 0.06354, 0.0635, 0.06122, 0.05961, 0.06132, 0.06381, 0.0637, 0.06567, 0.07356, 0.07839, 0.07747, 0.07608, 0.07752, 0.07875, 0.07405, 0.9754, 0.9786, 0.981, 0.9826, 0.9833, 0.9831, 0.9812, 0.9786, 0.9755, 0.9716, 0.9678, 0.9651, 0.9643, 0.9656, 0.9679, 0.9715, 0.05349, 0.05582, 0.06493, 0.06973, 0.0706, 0.06976, 0.06494, 0.05581, 0.05351, 0.06597, 0.07908, 0.08483, 0.08587, 0.08488, 0.07912, 0.06595, 0.9432, 0.9358, 0.9286, 0.9255, 0.9285, 0.9362, 0.9437, 0.9435, 0.9325, 0.9188, 0.9091, 0.9054, 0.909, 0.9192, 0.9331, 0.9436]): _vg.add([_i], _w, 'REPLACE')
_vg = ob_cylinder.vertex_groups.new(name='Bone.015')
for _i, _w in zip([241, 243, 245, 247, 249, 251, 253, 255, 257, 259, 261, 263, 265, 267, 269, 271, 272, 273, 274, 275, 276, 277, 278, 279, 280, 281, 282, 283, 284, 285, 286, 287, 288, 289, 290, 291, 292, 293, 294, 295, 296, 297, 298, 299, 300, 301, 302, 303, 304, 305, 306, 307, 308, 309, 310, 311, 312, 313, 314, 315, 316, 317, 318, 319], [0.8454, 0.7143, 0.8698, 0.9295, 0.948, 0.9378, 0.8964, 0.7808, 0.879, 0.931, 0.9594, 0.9702, 0.9717, 0.9657, 0.9502, 0.9131, 0.946, 0.9436, 0.9345, 0.9298, 0.9289, 0.9298, 0.9346, 0.9437, 0.946, 0.9335, 0.9204, 0.9146, 0.9136, 0.9146, 0.9203, 0.9335, 0.05564, 0.06324, 0.07055, 0.07366, 0.0706, 0.06285, 0.05524, 0.05517, 0.06577, 0.07912, 0.08879, 0.0925, 0.08886, 0.0787, 0.06514, 0.05498, 0.9867, 0.9859, 0.9881, 0.9893, 0.9899, 0.9904, 0.9898, 0.9866, 0.9889, 0.9898, 0.9894, 0.9887, 0.9884, 0.9886, 0.9888, 0.9884]): _vg.add([_i], _w, 'REPLACE')
_vg = ob_cylinder.vertex_groups.new(name='Bone.016')
for _i, _w in zip([241, 243, 245, 247, 249, 251, 253, 255, 257, 259, 261, 263, 265, 267, 269, 271], [0.1542, 0.2854, 0.1299, 0.07023, 0.0517, 0.06188, 0.1033, 0.219, 0.1207, 0.06855, 0.03002, 0.008196, 0.005061, 0.01732, 0.04858, 0.08647]): _vg.add([_i], _w, 'REPLACE')
_vg = ob_cylinder.vertex_groups.new(name='Bone.017')
_m = ob_cylinder.modifiers.new('Armature', 'ARMATURE')
_m.object = ob_armature
ob_armature.location = (0.01313, 7.903e-08, -3.748)
ob_armature.show_in_front = True

# ---- collection membership
col_collection.objects.link(ob_light)
col_collection.objects.link(ob_camera)
col_collection.objects.link(ob_cylinder)
col_collection.objects.link(ob_armature)

# ---- scene / render settings (as saved in the file)
scene.camera = ob_camera
scene.frame_start = 1; scene.frame_end = 250; scene.frame_set(140)
scene.render.engine = 'BLENDER_EEVEE_NEXT'
scene.cycles.sampling_pattern = 'TABULATED_SOBOL'
scene.view_settings.view_transform = 'Standard'
bpy.context.view_layer.update()
